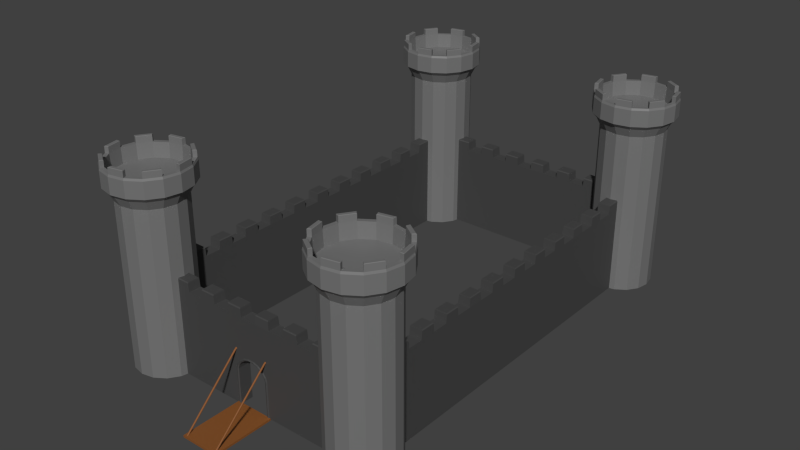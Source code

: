 # Source: Low_Poly_Castle.blend  (saved by Blender 2.92.15; exported with 4.5.12 LTS)
import bpy
from mathutils import Matrix  # noqa: F401  (used for matrix-valued properties, if any)

bpy.ops.wm.read_factory_settings(use_empty=True)
scene = bpy.context.scene
scene.name = 'Scene'

# ---- collections
col_collection_1 = bpy.data.collections.new('Collection 1'); scene.collection.children.link(col_collection_1)

# ---- materials (node trees are filled in below, after node groups)
mat_material = bpy.data.materials.new('Material')
mat_material.use_transparent_shadow = False
mat_material_001 = bpy.data.materials.new('Material.001')
mat_material_001.use_transparent_shadow = False
mat_material_005 = bpy.data.materials.new('Material.005')
mat_material_005.use_transparent_shadow = False
mat_material_006 = bpy.data.materials.new('Material.006')
mat_material_006.use_transparent_shadow = False
mat_material_004 = bpy.data.materials.new('Material.004')
mat_material_004.use_transparent_shadow = False
mat_material_007 = bpy.data.materials.new('Material.007')
mat_material_007.use_transparent_shadow = False
mat_material_008 = bpy.data.materials.new('Material.008')
mat_material_008.use_transparent_shadow = False
mat_material_002 = bpy.data.materials.new('Material.002')
mat_material_002.use_transparent_shadow = False
mat_material_003 = bpy.data.materials.new('Material.003')
mat_material_003.use_transparent_shadow = False

# ---- material node trees
mat_material.use_nodes = True; mat_material.node_tree.nodes.clear()
_N = mat_material.node_tree.nodes; _L = mat_material.node_tree.links
n0 = _N.new('ShaderNodeBsdfPrincipled'); n0.name = 'Principled BSDF'; n0.location = (10, 300)
n0.distribution = 'GGX'
n0.subsurface_method = 'BURLEY'
n0.inputs[0].default_value = (0.2363, 0.08122, 0.01795, 1.0)
n0.inputs[3].default_value = 1.45
n0.inputs[27].default_value = (0.0, 0.0, 0.0, 1.0)
n0.inputs[28].default_value = 1.0
n1 = _N.new('ShaderNodeOutputMaterial'); n1.name = 'Material Output'; n1.location = (300, 300)
_L.new(n0.outputs[0], n1.inputs[0])
n1.is_active_output = True
mat_material_001.use_nodes = True; mat_material_001.node_tree.nodes.clear()
_N = mat_material_001.node_tree.nodes; _L = mat_material_001.node_tree.links
n0 = _N.new('ShaderNodeBsdfPrincipled'); n0.name = 'Principled BSDF'; n0.location = (10, 300)
n0.distribution = 'GGX'
n0.subsurface_method = 'BURLEY'
n0.inputs[0].default_value = (0.05925, 0.05925, 0.05925, 1.0)
n0.inputs[3].default_value = 1.45
n0.inputs[27].default_value = (0.0, 0.0, 0.0, 1.0)
n0.inputs[28].default_value = 1.0
n1 = _N.new('ShaderNodeOutputMaterial'); n1.name = 'Material Output'; n1.location = (300, 300)
_L.new(n0.outputs[0], n1.inputs[0])
n1.is_active_output = True
mat_material_005.use_nodes = True; mat_material_005.node_tree.nodes.clear()
_N = mat_material_005.node_tree.nodes; _L = mat_material_005.node_tree.links
n0 = _N.new('ShaderNodeBsdfPrincipled'); n0.name = 'Principled BSDF'; n0.location = (10, 300)
n0.distribution = 'GGX'
n0.subsurface_method = 'BURLEY'
n0.inputs[0].default_value = (0.1761, 0.1761, 0.1761, 1.0)
n0.inputs[3].default_value = 1.45
n0.inputs[27].default_value = (0.0, 0.0, 0.0, 1.0)
n0.inputs[28].default_value = 1.0
n1 = _N.new('ShaderNodeOutputMaterial'); n1.name = 'Material Output'; n1.location = (300, 300)
_L.new(n0.outputs[0], n1.inputs[0])
n1.is_active_output = True
mat_material_006.use_nodes = True; mat_material_006.node_tree.nodes.clear()
_N = mat_material_006.node_tree.nodes; _L = mat_material_006.node_tree.links
n0 = _N.new('ShaderNodeBsdfPrincipled'); n0.name = 'Principled BSDF'; n0.location = (10, 300)
n0.distribution = 'GGX'
n0.subsurface_method = 'BURLEY'
n0.inputs[0].default_value = (0.1746, 0.1746, 0.1746, 1.0)
n0.inputs[3].default_value = 1.45
n0.inputs[27].default_value = (0.0, 0.0, 0.0, 1.0)
n0.inputs[28].default_value = 1.0
n1 = _N.new('ShaderNodeOutputMaterial'); n1.name = 'Material Output'; n1.location = (300, 300)
_L.new(n0.outputs[0], n1.inputs[0])
n1.is_active_output = True
mat_material_004.use_nodes = True; mat_material_004.node_tree.nodes.clear()
_N = mat_material_004.node_tree.nodes; _L = mat_material_004.node_tree.links
n0 = _N.new('ShaderNodeBsdfPrincipled'); n0.name = 'Principled BSDF'; n0.location = (10, 300)
n0.distribution = 'GGX'
n0.subsurface_method = 'BURLEY'
n0.inputs[0].default_value = (0.05951, 0.05951, 0.05951, 1.0)
n0.inputs[3].default_value = 1.45
n0.inputs[27].default_value = (0.0, 0.0, 0.0, 1.0)
n0.inputs[28].default_value = 1.0
n1 = _N.new('ShaderNodeOutputMaterial'); n1.name = 'Material Output'; n1.location = (300, 300)
_L.new(n0.outputs[0], n1.inputs[0])
n1.is_active_output = True
mat_material_007.use_nodes = True; mat_material_007.node_tree.nodes.clear()
_N = mat_material_007.node_tree.nodes; _L = mat_material_007.node_tree.links
n0 = _N.new('ShaderNodeBsdfPrincipled'); n0.name = 'Principled BSDF'; n0.location = (10, 300)
n0.distribution = 'GGX'
n0.subsurface_method = 'BURLEY'
n0.inputs[0].default_value = (0.1746, 0.1746, 0.1746, 1.0)
n0.inputs[3].default_value = 1.45
n0.inputs[27].default_value = (0.0, 0.0, 0.0, 1.0)
n0.inputs[28].default_value = 1.0
n1 = _N.new('ShaderNodeOutputMaterial'); n1.name = 'Material Output'; n1.location = (300, 300)
_L.new(n0.outputs[0], n1.inputs[0])
n1.is_active_output = True
mat_material_008.use_nodes = True; mat_material_008.node_tree.nodes.clear()
_N = mat_material_008.node_tree.nodes; _L = mat_material_008.node_tree.links
n0 = _N.new('ShaderNodeBsdfPrincipled'); n0.name = 'Principled BSDF'; n0.location = (10, 300)
n0.distribution = 'GGX'
n0.subsurface_method = 'BURLEY'
n0.inputs[0].default_value = (0.1746, 0.1746, 0.1746, 1.0)
n0.inputs[3].default_value = 1.45
n0.inputs[27].default_value = (0.0, 0.0, 0.0, 1.0)
n0.inputs[28].default_value = 1.0
n1 = _N.new('ShaderNodeOutputMaterial'); n1.name = 'Material Output'; n1.location = (300, 300)
_L.new(n0.outputs[0], n1.inputs[0])
n1.is_active_output = True
mat_material_002.use_nodes = True; mat_material_002.node_tree.nodes.clear()
_N = mat_material_002.node_tree.nodes; _L = mat_material_002.node_tree.links
n0 = _N.new('ShaderNodeBsdfPrincipled'); n0.name = 'Principled BSDF'; n0.location = (10, 300)
n0.distribution = 'GGX'
n0.subsurface_method = 'BURLEY'
n0.inputs[0].default_value = (0.05951, 0.05951, 0.05951, 1.0)
n0.inputs[3].default_value = 1.45
n0.inputs[27].default_value = (0.0, 0.0, 0.0, 1.0)
n0.inputs[28].default_value = 1.0
n1 = _N.new('ShaderNodeOutputMaterial'); n1.name = 'Material Output'; n1.location = (300, 300)
_L.new(n0.outputs[0], n1.inputs[0])
n1.is_active_output = True
mat_material_003.use_nodes = True; mat_material_003.node_tree.nodes.clear()
_N = mat_material_003.node_tree.nodes; _L = mat_material_003.node_tree.links
n0 = _N.new('ShaderNodeBsdfPrincipled'); n0.name = 'Principled BSDF'; n0.location = (10, 300)
n0.distribution = 'GGX'
n0.subsurface_method = 'BURLEY'
n0.inputs[0].default_value = (0.05951, 0.05951, 0.05951, 1.0)
n0.inputs[3].default_value = 1.45
n0.inputs[27].default_value = (0.0, 0.0, 0.0, 1.0)
n0.inputs[28].default_value = 1.0
n1 = _N.new('ShaderNodeOutputMaterial'); n1.name = 'Material Output'; n1.location = (300, 300)
_L.new(n0.outputs[0], n1.inputs[0])
n1.is_active_output = True

# ---- world
world_world = bpy.data.worlds.new('World'); scene.world = world_world
world_world.color = (0.05088, 0.05088, 0.05088)
world_world.use_sun_shadow = False
world_world.sun_shadow_jitter_overblur = 0.0
world_world.cycles.sampling_method = 'MANUAL'
world_world.cycles.sample_map_resolution = 256

# ---- meshes
me_cube_007 = bpy.data.meshes.new('Cube.007')
me_cube_007.from_pydata([(-1.0, -2.18, -1.0), (-1.0, -2.18, 1.0), (-1.0, 1.0, -1.0), (-1.0, 1.0, 1.0), (1.0, -2.18, -1.0), (1.0, -2.18, 1.0), (1.0, 1.0, -1.0), (1.0, 1.0, 1.0), (0.8718, 0.896, -52.33), (0.8975, 0.8894, -52.42), (0.8769, -2.128, -0.6854), (-0.8213, -2.091, 0.1051), (0.8512, -2.123, -0.5701), (-0.8372, -2.077, 0.4071), (0.8353, -2.109, -0.2681), (-0.8629, -2.071, 0.5224), (0.8353, -2.091, 0.1051), (-0.8886, -2.077, 0.4071), (0.8512, -2.077, 0.4071), (-0.9045, -2.091, 0.1051), (0.8769, -2.071, 0.5224), (-0.9045, -2.109, -0.2681), (0.9026, -2.077, 0.4071), (-0.8886, -2.123, -0.5701), (0.9185, -2.091, 0.1051), (-0.8629, -2.128, -0.6854), (0.9185, -2.109, -0.2681), (-0.8794, 0.8894, -52.42), (0.9026, -2.123, -0.5701), (-0.9051, 0.896, -52.33), (0.8559, 0.913, -52.08), (0.8559, 0.9341, -51.77), (0.8718, 0.9511, -51.52), (0.8975, 0.9576, -51.42), (0.9232, 0.9511, -51.52), (0.9391, 0.9341, -51.77), (0.9391, 0.913, -52.08), (0.9232, 0.896, -52.33), (-0.8213, -2.109, -0.2681), (-0.8372, -2.123, -0.5701), (-0.921, 0.913, -52.08), (-0.921, 0.9341, -51.77), (-0.9051, 0.9511, -51.52), (-0.8794, 0.9576, -51.42), (-0.8537, 0.9511, -51.52), (-0.8378, 0.9341, -51.77), (-0.8378, 0.913, -52.08), (-0.8537, 0.896, -52.33), (0.8718, 0.9659, -53.3), (0.8975, 0.9658, -53.45), (-0.8794, 0.9658, -53.45), (-0.9051, 0.9659, -53.3), (0.8559, 0.9663, -52.9), (0.8559, 0.9667, -52.41), (0.8718, 0.967, -52.01), (0.8975, 0.9675, -51.71), (0.9232, 0.967, -52.01), (0.9391, 0.9667, -52.41), (0.9391, 0.9663, -52.9), (0.9232, 0.9659, -53.3), (-0.921, 0.9663, -52.9), (-0.921, 0.9667, -52.41), (-0.9051, 0.967, -52.01), (-0.8794, 0.9675, -51.71), (-0.8537, 0.967, -52.01), (-0.8378, 0.9667, -52.41), (-0.8378, 0.9663, -52.9), (-0.8537, 0.9659, -53.3), (0.8718, 0.9714, -53.3), (0.8975, 0.9713, -53.45), (-0.8794, 0.9713, -53.45), (-0.9051, 0.9714, -53.3), (0.8559, 0.9717, -52.9), (0.8559, 0.9721, -52.41), (0.8718, 0.9725, -52.01), (0.8975, 0.973, -51.71), (0.9232, 0.9725, -52.01), (0.9391, 0.9721, -52.41), (0.9391, 0.9717, -52.9), (0.9232, 0.9714, -53.3), (-0.921, 0.9717, -52.9), (-0.921, 0.9721, -52.41), (-0.9051, 0.9725, -52.01), (-0.8794, 0.973, -51.71), (-0.8537, 0.9725, -52.01), (-0.8378, 0.9721, -52.41), (-0.8378, 0.9717, -52.9), (-0.8537, 0.9714, -53.3), (0.8672, 0.9778, -53.41), (0.8975, 0.9776, -53.59), (0.8485, 0.9782, -52.95), (0.8485, 0.9786, -52.37), (0.8672, 0.979, -51.9), (0.8975, 0.9796, -51.55), (0.9277, 0.979, -51.9), (0.9464, 0.9786, -52.37), (0.9464, 0.9782, -52.95), (0.9277, 0.9778, -53.41), (0.8672, 0.9852, -53.42), (0.8975, 0.9851, -53.59), (0.8485, 0.9856, -52.95), (0.8485, 0.9861, -52.37), (0.8672, 0.9865, -51.9), (0.8975, 0.987, -51.55), (0.9277, 0.9865, -51.9), (0.9464, 0.9861, -52.37), (0.9464, 0.9856, -52.95), (0.9277, 0.9852, -53.42), (-0.8794, 0.9774, -53.59), (-0.9094, 0.9775, -53.41), (-0.928, 0.9779, -52.95), (-0.928, 0.9784, -52.37), (-0.9094, 0.9787, -51.91), (-0.8794, 0.9793, -51.56), (-0.8494, 0.9787, -51.91), (-0.8308, 0.9784, -52.37), (-0.8308, 0.9779, -52.95), (-0.8494, 0.9775, -53.41), (-0.8794, 0.9856, -53.59), (-0.9094, 0.9857, -53.41), (-0.928, 0.9861, -52.95), (-0.928, 0.9866, -52.37), (-0.9094, 0.987, -51.91), (-0.8794, 0.9875, -51.56), (-0.8494, 0.987, -51.91), (-0.8308, 0.9866, -52.37), (-0.8308, 0.9861, -52.95), (-0.8494, 0.9857, -53.41)], [], [(1, 3, 2, 0), (3, 7, 6, 2), (7, 5, 4, 6), (5, 1, 0, 4), (0, 2, 6, 4), (5, 7, 3, 1), (10, 12, 8, 9), (32, 33, 55, 54), (16, 18, 32, 31), (17, 15, 43, 42), (20, 22, 34, 33), (39, 25, 27, 47), (24, 26, 36, 35), (21, 19, 41, 40), (14, 16, 31, 30), (11, 38, 46, 45), (28, 10, 9, 37), (15, 13, 44, 43), (18, 20, 33, 32), (19, 17, 42, 41), (26, 28, 37, 36), (35, 36, 58, 57), (25, 23, 29, 27), (25, 39, 38, 11, 13, 15, 17, 19, 21, 23), (38, 39, 47, 46), (10, 28, 26, 24, 22, 20, 18, 16, 14, 12), (12, 14, 30, 8), (22, 24, 35, 34), (23, 21, 40, 29), (13, 11, 45, 44), (61, 62, 82, 81), (54, 55, 75, 74), (8, 30, 52, 48), (37, 9, 49, 59), (29, 40, 60, 51), (47, 27, 50, 67), (36, 37, 59, 58), (41, 42, 62, 61), (33, 34, 56, 55), (30, 31, 53, 52), (27, 29, 51, 50), (42, 43, 63, 62), (44, 45, 65, 64), (46, 47, 67, 66), (40, 41, 61, 60), (34, 35, 57, 56), (31, 32, 54, 53), (9, 8, 48, 49), (43, 44, 64, 63), (45, 46, 66, 65), (87, 70, 108, 117), (74, 75, 93, 92), (60, 61, 81, 80), (53, 54, 74, 73), (62, 63, 83, 82), (51, 60, 80, 71), (65, 66, 86, 85), (57, 58, 78, 77), (50, 51, 71, 70), (52, 53, 73, 72), (56, 57, 77, 76), (66, 67, 87, 86), (63, 64, 84, 83), (48, 52, 72, 68), (55, 56, 76, 75), (59, 49, 69, 79), (67, 50, 70, 87), (64, 65, 85, 84), (58, 59, 79, 78), (49, 48, 68, 69), (94, 95, 105, 104), (69, 68, 88, 89), (73, 74, 92, 91), (79, 69, 89, 97), (75, 76, 94, 93), (68, 72, 90, 88), (77, 78, 96, 95), (78, 79, 97, 96), (76, 77, 95, 94), (72, 73, 91, 90), (99, 98, 100, 101, 102, 103, 104, 105, 106, 107), (97, 89, 99, 107), (90, 91, 101, 100), (93, 94, 104, 103), (96, 97, 107, 106), (88, 90, 100, 98), (92, 93, 103, 102), (95, 96, 106, 105), (89, 88, 98, 99), (91, 92, 102, 101), (114, 115, 125, 124), (70, 71, 109, 108), (81, 82, 112, 111), (83, 84, 114, 113), (86, 87, 117, 116), (82, 83, 113, 112), (80, 81, 111, 110), (85, 86, 116, 115), (71, 80, 110, 109), (84, 85, 115, 114), (118, 119, 120, 121, 122, 123, 124, 125, 126, 127), (111, 112, 122, 121), (110, 111, 121, 120), (115, 116, 126, 125), (112, 113, 123, 122), (109, 110, 120, 119), (116, 117, 127, 126), (113, 114, 124, 123), (108, 109, 119, 118), (117, 108, 118, 127)])
me_cube_007.materials.append(mat_material)
me_cube_007.use_remesh_preserve_volume = False
me_cube_007.use_remesh_preserve_attributes = False
me_cube_007.use_mirror_vertex_groups = False
me_cube_007.update()
me_cube = bpy.data.meshes.new('Cube')
me_cube.from_pydata([(-1.0, -1.0, 1.0), (-1.0, 1.0, 1.0), (-1.0, 1.0, -1.0), (-1.0, -1.0, -1.0), (1.176, -1.0, 1.0), (0.9781, -1.0, 1.0), (0.7803, -1.0, 1.0), (0.5825, -1.0, 1.0), (0.3846, -1.0, 1.0), (0.1868, -1.0, 1.0), (-0.01097, -1.0, 1.0), (-0.2088, -1.0, 1.0), (-0.4066, -1.0, 1.0), (-0.6044, -1.0, 1.0), (-0.8022, -1.0, 1.0), (-0.1344, -1.0, -1.0), (-0.1344, -1.0, -0.1765), (-0.1221, -1.0, -0.08784), (-0.08292, -1.0, 0.009684), (-0.01798, -1.0, 0.09834), (0.04919, -1.0, 0.1382), (0.1347, -1.0, 0.1382), (0.2018, -1.0, 0.09834), (0.2668, -1.0, 0.009684), (0.3059, -1.0, -0.08784), (0.3183, -1.0, -0.1765), (0.3183, -1.0, -1.0), (1.176, -1.0, -1.0), (-0.9921, -1.0, 1.184), (-0.9921, 1.0, 1.184), (-0.8022, 1.0, 1.0), (-0.6044, 1.0, 1.0), (-0.4066, 1.0, 1.0), (-0.2088, 1.0, 1.0), (-0.01097, 1.0, 1.0), (0.1868, 1.0, 1.0), (0.3846, 1.0, 1.0), (0.5825, 1.0, 1.0), (0.7803, 1.0, 1.0), (0.9781, 1.0, 1.0), (1.176, 1.0, 1.0), (1.176, 1.0, -1.0), (0.3183, 1.0, -1.0), (0.3183, 1.0, -0.1765), (0.3059, 1.0, -0.08784), (0.2668, 1.0, 0.009684), (0.2018, 1.0, 0.09834), (0.1347, 1.0, 0.1382), (0.04919, 1.0, 0.1382), (-0.01798, 1.0, 0.09834), (-0.08292, 1.0, 0.009684), (-0.1221, 1.0, -0.08784), (-0.1344, 1.0, -0.1765), (-0.1344, 1.0, -1.0), (1.168, -1.0, 1.184), (0.986, -1.0, 1.184), (0.7714, -1.0, 1.184), (0.5914, -1.0, 1.184), (0.3757, -0.91, 1.185), (0.1957, -0.91, 1.185), (-0.01789, -1.0, 1.184), (-0.2018, -1.0, 1.184), (-0.4155, -1.0, 1.184), (-0.5955, -1.0, 1.184), (-0.8101, -1.0, 1.184), (-0.8101, 1.0, 1.184), (-0.9898, -0.8909, 1.205), (-0.9898, 0.8909, 1.205), (-0.5955, 1.0, 1.184), (-0.4155, 1.0, 1.184), (-0.2018, 1.0, 1.184), (-0.01789, 1.0, 1.184), (0.1957, 0.91, 1.185), (0.3757, 0.91, 1.185), (0.5914, 1.0, 1.184), (0.7714, 1.0, 1.184), (0.986, 1.0, 1.184), (1.168, 1.0, 1.184), (1.166, -0.8909, 1.205), (0.9883, -0.8909, 1.205), (0.7691, -0.8909, 1.205), (0.5936, -0.8909, 1.205), (0.3735, -0.8108, 1.204), (0.198, -0.8108, 1.204), (-0.0202, -0.8909, 1.205), (-0.1995, -0.8909, 1.205), (-0.4177, -0.8909, 1.205), (-0.5932, -0.8909, 1.205), (-0.8124, -0.8909, 1.205), (-0.8124, 0.8909, 1.205), (-0.5932, 0.8909, 1.205), (-0.4177, 0.8909, 1.205), (-0.1995, 0.8909, 1.205), (-0.0202, 0.8909, 1.205), (0.198, 0.8108, 1.204), (0.3735, 0.8108, 1.204), (0.5936, 0.8909, 1.205), (0.7691, 0.8909, 1.205), (0.9883, 0.8909, 1.205), (1.166, 0.8909, 1.205), (-0.1183, -1.122, -1.002), (-0.1183, -1.122, -0.1763), (-0.1068, -1.122, -0.09479), (-0.07045, -1.122, -0.005108), (-0.01015, -1.122, 0.07642), (0.05224, -1.122, 0.1131), (0.1316, -1.122, 0.1131), (0.194, -1.122, 0.07642), (0.2543, -1.122, -0.005108), (0.2907, -1.122, -0.09479), (0.3021, -1.122, -0.1763), (0.3021, -1.122, -1.002), (0.3021, 1.122, -1.002), (0.3021, 1.122, -0.1763), (0.2907, 1.122, -0.09479), (0.2543, 1.122, -0.005108), (0.194, 1.122, 0.07642), (0.1316, 1.122, 0.1131), (0.05224, 1.122, 0.1131), (-0.01015, 1.122, 0.07642), (-0.07045, 1.122, -0.005108), (-0.1068, 1.122, -0.09479), (-0.1183, 1.122, -0.1763), (-0.1183, 1.122, -1.002), (-0.1019, -1.023, -0.1835), (-0.1019, -1.023, -1.004), (-0.1019, 1.023, -1.004), (-0.1019, 1.023, -0.1835), (-0.09133, 1.023, -0.1065), (-0.09133, -1.023, -0.1065), (-0.05781, 1.023, -0.0218), (-0.05781, -1.023, -0.0218), (-0.002198, 1.023, 0.0552), (-0.002198, -1.023, 0.0552), (0.05533, 1.023, 0.08986), (0.05533, -1.023, 0.08986), (0.1285, -1.023, 0.08986), (0.1285, 1.023, 0.08986), (0.1861, -1.023, 0.0552), (0.1861, 1.023, 0.0552), (0.2417, -1.023, -0.0218), (0.2417, 1.023, -0.0218), (0.2752, -1.023, -0.1065), (0.2752, 1.023, -0.1065), (0.2858, -1.023, -0.1835), (0.2858, 1.023, -0.1835), (0.2858, 1.023, -1.004), (0.2858, -1.023, -1.004)], [], [(0, 1, 2, 3), (4, 5, 6, 7, 8, 9, 10, 11, 12, 13, 14, 0, 3, 15, 16, 17, 18, 19, 20, 21, 22, 23, 24, 25, 26, 27), (1, 0, 28, 29), (1, 30, 31, 32, 33, 34, 35, 36, 37, 38, 39, 40, 41, 42, 43, 44, 45, 46, 47, 48, 49, 50, 51, 52, 53, 2), (3, 2, 53, 15), (40, 4, 27, 41), (5, 4, 54, 55), (5, 39, 38, 6), (7, 6, 56, 57), (7, 37, 36, 8), (9, 8, 58, 59), (9, 35, 34, 10), (11, 10, 60, 61), (11, 33, 32, 12), (13, 12, 62, 63), (13, 31, 30, 14), (0, 14, 64, 28), (42, 41, 27, 26), (30, 1, 29, 65), (66, 67, 29, 28), (32, 31, 68, 69), (34, 33, 70, 71), (36, 35, 72, 73), (38, 37, 74, 75), (40, 39, 76, 77), (4, 40, 77, 54), (39, 5, 55, 76), (78, 79, 55, 54), (6, 38, 75, 56), (37, 7, 57, 74), (80, 81, 57, 56), (8, 36, 73, 58), (35, 9, 59, 72), (82, 83, 59, 58), (10, 34, 71, 60), (33, 11, 61, 70), (84, 85, 61, 60), (12, 32, 69, 62), (31, 13, 63, 68), (86, 87, 63, 62), (14, 30, 65, 64), (88, 66, 28, 64), (67, 89, 65, 29), (88, 89, 67, 66), (90, 91, 69, 68), (92, 93, 71, 70), (94, 95, 73, 72), (96, 97, 75, 74), (98, 99, 77, 76), (99, 78, 54, 77), (79, 98, 76, 55), (78, 99, 98, 79), (97, 80, 56, 75), (81, 96, 74, 57), (80, 97, 96, 81), (95, 82, 58, 73), (83, 94, 72, 59), (82, 95, 94, 83), (93, 84, 60, 71), (85, 92, 70, 61), (84, 93, 92, 85), (91, 86, 62, 69), (87, 90, 68, 63), (86, 91, 90, 87), (89, 88, 64, 65), (47, 46, 116, 117), (17, 16, 101, 102), (49, 48, 118, 119), (45, 44, 114, 115), (19, 18, 103, 104), (22, 21, 106, 107), (52, 51, 121, 122), (50, 49, 119, 120), (26, 25, 110, 111), (48, 47, 117, 118), (53, 52, 122, 123), (109, 108, 140, 142), (103, 102, 129, 131), (112, 111, 147, 146), (100, 123, 126, 125), (116, 115, 141, 139), (113, 112, 146, 145), (106, 105, 135, 136), (101, 100, 125, 124), (121, 120, 130, 128), (114, 113, 145, 143), (108, 107, 138, 140), (20, 19, 104, 105), (25, 24, 109, 110), (23, 22, 107, 108), (44, 43, 113, 114), (51, 50, 120, 121), (16, 15, 100, 101), (21, 20, 105, 106), (43, 42, 112, 113), (46, 45, 115, 116), (15, 53, 123, 100), (42, 26, 111, 112), (18, 17, 102, 103), (24, 23, 108, 109), (124, 125, 126, 127), (127, 128, 129, 124), (128, 130, 131, 129), (130, 132, 133, 131), (132, 134, 135, 133), (136, 135, 134, 137), (138, 136, 137, 139), (140, 138, 139, 141), (142, 140, 141, 143), (144, 142, 143, 145), (145, 146, 147, 144), (123, 122, 127, 126), (118, 117, 137, 134), (111, 110, 144, 147), (120, 119, 132, 130), (122, 121, 128, 127), (107, 106, 136, 138), (104, 103, 131, 133), (115, 114, 143, 141), (119, 118, 134, 132), (102, 101, 124, 129), (117, 116, 139, 137), (105, 104, 133, 135), (110, 109, 142, 144)])
me_cube.materials.append(mat_material_001)
me_cube.use_remesh_preserve_volume = False
me_cube.use_remesh_preserve_attributes = False
me_cube.use_mirror_vertex_groups = False
me_cube.update()
me_cylinder = bpy.data.meshes.new('Cylinder')
me_cylinder.from_pydata([(3.322e-08, 0.7338, -1.072), (3.322e-08, 0.7338, 2.672), (0.2808, 0.678, -1.072), (0.2808, 0.678, 2.672), (0.5189, 0.5189, -1.072), (0.5189, 0.5189, 2.672), (0.678, 0.2808, -1.072), (0.678, 0.2808, 2.672), (0.7338, -3.803e-08, -1.072), (0.7338, -3.803e-08, 2.672), (0.678, -0.2808, -1.072), (0.678, -0.2808, 2.672), (0.5189, -0.5189, -1.072), (0.5189, -0.5189, 2.672), (0.2808, -0.678, -1.072), (0.2808, -0.678, 2.672), (1.44e-07, -0.7338, -1.072), (1.44e-07, -0.7338, 2.672), (-0.2808, -0.678, -1.072), (-0.2808, -0.678, 2.672), (-0.5189, -0.5189, -1.072), (-0.5189, -0.5189, 2.672), (-0.678, -0.2808, -1.072), (-0.678, -0.2808, 2.672), (-0.7338, 2.802e-09, -1.072), (-0.7338, 2.802e-09, 2.672), (-0.678, 0.2808, -1.072), (-0.678, 0.2808, 2.672), (-0.5189, 0.5189, -1.072), (-0.5189, 0.5189, 2.672), (-0.2808, 0.678, -1.072), (-0.2808, 0.678, 2.672), (2.533e-08, 0.8404, 2.879), (0.3216, 0.7765, 2.879), (0.5943, 0.5943, 2.879), (0.7765, 0.3216, 2.879), (0.8404, -4.355e-08, 2.879), (0.7765, -0.3216, 2.879), (0.5943, -0.5943, 2.879), (0.3216, -0.7765, 2.879), (1.522e-07, -0.8404, 2.879), (-0.3216, -0.7765, 2.879), (-0.5943, -0.5943, 2.879), (-0.7765, -0.3216, 2.879), (-0.8404, 3.209e-09, 2.879), (-0.7765, 0.3216, 2.879), (-0.5943, 0.5943, 2.879), (-0.3216, 0.7765, 2.879), (8.152e-09, 0.9316, 2.971), (0.3565, 0.8606, 2.971), (0.6587, 0.6587, 2.971), (0.8606, 0.3565, 2.971), (0.9316, -4.989e-08, 2.971), (0.8606, -0.3565, 2.971), (0.6587, -0.6587, 2.971), (0.3565, -0.8606, 2.971), (1.488e-07, -0.9316, 2.971), (-0.3565, -0.8606, 2.971), (-0.6587, -0.6587, 2.971), (-0.8606, -0.3565, 2.971), (-0.9316, 1.941e-09, 2.971), (-0.8606, 0.3565, 2.971), (-0.6587, 0.6587, 2.971), (-0.3565, 0.8606, 2.971), (-2.16e-09, 0.9316, 3.339), (0.3565, 0.8606, 3.339), (0.6587, 0.6587, 3.339), (0.8606, 0.3565, 3.339), (0.9316, -4.989e-08, 3.339), (0.8606, -0.3565, 3.339), (0.6587, -0.6587, 3.339), (0.3565, -0.8606, 3.339), (1.385e-07, -0.9316, 3.339), (-0.3565, -0.8606, 3.339), (-0.6587, -0.6587, 3.339), (-0.8606, -0.3565, 3.339), (-0.9316, 1.941e-09, 3.339), (-0.8606, 0.3565, 3.339), (-0.6587, 0.6587, 3.339), (-0.3565, 0.8606, 3.339), (-1.014e-08, 0.9138, 3.385), (0.3497, 0.8443, 3.385), (0.6462, 0.6462, 3.385), (0.8443, 0.3497, 3.385), (0.9138, -4.858e-08, 3.385), (0.8443, -0.3497, 3.385), (0.6462, -0.6462, 3.385), (0.3497, -0.8443, 3.385), (1.278e-07, -0.9138, 3.385), (-0.3497, -0.8443, 3.385), (-0.6462, -0.6462, 3.385), (-0.8443, -0.3497, 3.385), (-0.9138, 2.259e-09, 3.385), (-0.8443, 0.3497, 3.385), (-0.6462, 0.6462, 3.385), (-0.3497, 0.8443, 3.385), (2.338e-09, 0.8257, 3.385), (0.316, 0.7628, 3.385), (0.5838, 0.5838, 3.385), (0.7628, 0.316, 3.385), (0.8257, -4.39e-08, 3.385), (0.7628, -0.316, 3.385), (0.5838, -0.5838, 3.385), (0.316, -0.7628, 3.385), (1.27e-07, -0.8257, 3.385), (-0.316, -0.7628, 3.385), (-0.5838, -0.5838, 3.385), (-0.7628, -0.316, 3.385), (-0.8257, 2.041e-09, 3.385), (-0.7628, 0.316, 3.385), (-0.5838, 0.5838, 3.385), (-0.316, 0.7628, 3.385), (6.076e-08, 0.8063, 3.057), (0.3085, 0.7449, 3.057), (0.5701, 0.5701, 3.057), (0.7449, 0.3085, 3.057), (0.8063, -4.252e-08, 3.057), (0.7449, -0.3085, 3.057), (0.5701, -0.5701, 3.057), (0.3085, -0.7449, 3.057), (1.825e-07, -0.8063, 3.057), (-0.3085, -0.7449, 3.057), (-0.5701, -0.5701, 3.057), (-0.7449, -0.3085, 3.057), (-0.8063, 2.343e-09, 3.057), (-0.7449, 0.3085, 3.057), (-0.5701, 0.5701, 3.057), (-0.3085, 0.7449, 3.057), (0.6278, 0.6444, 3.531), (0.3551, 0.8266, 3.531), (0.8995, 0.01174, 3.531), (0.8355, 0.3334, 3.531), (0.6444, -0.6278, 3.531), (0.8266, -0.3551, 3.531), (0.01174, -0.8995, 3.531), (0.3334, -0.8355, 3.531), (-0.6278, -0.6444, 3.531), (-0.3551, -0.8266, 3.531), (-0.8995, -0.01174, 3.531), (-0.8355, -0.3334, 3.531), (-0.6444, 0.6278, 3.531), (-0.8266, 0.3551, 3.531), (-0.01174, 0.8995, 3.531), (-0.3334, 0.8355, 3.531), (0.5823, 0.5989, 3.531), (0.3305, 0.7672, 3.531), (0.8353, 0.01174, 3.531), (0.7762, 0.3088, 3.531), (0.5989, -0.5823, 3.531), (0.7672, -0.3305, 3.531), (0.01174, -0.8353, 3.531), (0.3088, -0.7762, 3.531), (-0.5823, -0.5989, 3.531), (-0.3305, -0.7672, 3.531), (-0.8353, -0.01174, 3.531), (-0.7762, -0.3088, 3.531), (-0.5989, 0.5823, 3.531), (-0.7672, 0.3305, 3.531), (-0.01174, 0.8353, 3.531), (-0.3088, 0.7762, 3.531), (0.6462, 0.6462, 3.522), (0.3497, 0.8443, 3.522), (0.9138, -4.858e-08, 3.522), (0.8443, 0.3497, 3.522), (0.6462, -0.6462, 3.522), (0.8443, -0.3497, 3.522), (1.278e-07, -0.9138, 3.522), (0.3497, -0.8443, 3.522), (-0.6462, -0.6462, 3.522), (-0.3497, -0.8443, 3.522), (-0.9138, 2.259e-09, 3.522), (-0.8443, -0.3497, 3.522), (-0.6462, 0.6462, 3.522), (-0.8443, 0.3497, 3.522), (-1.014e-08, 0.9138, 3.522), (-0.3497, 0.8443, 3.522), (0.5838, 0.5838, 3.522), (0.316, 0.7628, 3.522), (0.8257, -4.39e-08, 3.522), (0.7628, 0.316, 3.522), (0.5838, -0.5838, 3.522), (0.7628, -0.316, 3.522), (1.27e-07, -0.8257, 3.522), (0.316, -0.7628, 3.522), (-0.5838, -0.5838, 3.522), (-0.316, -0.7628, 3.522), (-0.8257, 2.041e-09, 3.522), (-0.7628, -0.316, 3.522), (-0.5838, 0.5838, 3.522), (-0.7628, 0.316, 3.522), (2.338e-09, 0.8257, 3.522), (-0.316, 0.7628, 3.522)], [], [(0, 1, 3, 2), (2, 3, 5, 4), (4, 5, 7, 6), (6, 7, 9, 8), (8, 9, 11, 10), (10, 11, 13, 12), (12, 13, 15, 14), (14, 15, 17, 16), (16, 17, 19, 18), (18, 19, 21, 20), (20, 21, 23, 22), (22, 23, 25, 24), (24, 25, 27, 26), (26, 27, 29, 28), (7, 5, 34, 35), (30, 31, 1, 0), (28, 29, 31, 30), (0, 2, 4, 6, 8, 10, 12, 14, 16, 18, 20, 22, 24, 26, 28, 30), (37, 36, 52, 53), (17, 15, 39, 40), (3, 1, 32, 33), (27, 25, 44, 45), (13, 11, 37, 38), (23, 21, 42, 43), (1, 31, 47, 32), (9, 7, 35, 36), (19, 17, 40, 41), (29, 27, 45, 46), (5, 3, 33, 34), (15, 13, 38, 39), (25, 23, 43, 44), (11, 9, 36, 37), (21, 19, 41, 42), (31, 29, 46, 47), (58, 57, 73, 74), (45, 44, 60, 61), (38, 37, 53, 54), (46, 45, 61, 62), (39, 38, 54, 55), (47, 46, 62, 63), (40, 39, 55, 56), (33, 32, 48, 49), (32, 47, 63, 48), (41, 40, 56, 57), (34, 33, 49, 50), (42, 41, 57, 58), (35, 34, 50, 51), (43, 42, 58, 59), (36, 35, 51, 52), (44, 43, 59, 60), (79, 78, 94, 95), (51, 50, 66, 67), (59, 58, 74, 75), (52, 51, 67, 68), (60, 59, 75, 76), (53, 52, 68, 69), (61, 60, 76, 77), (54, 53, 69, 70), (62, 61, 77, 78), (55, 54, 70, 71), (63, 62, 78, 79), (56, 55, 71, 72), (49, 48, 64, 65), (48, 63, 79, 64), (57, 56, 72, 73), (50, 49, 65, 66), (93, 92, 108, 109), (72, 71, 87, 88), (65, 64, 80, 81), (64, 79, 95, 80), (73, 72, 88, 89), (66, 65, 81, 82), (74, 73, 89, 90), (67, 66, 82, 83), (75, 74, 90, 91), (68, 67, 83, 84), (76, 75, 91, 92), (69, 68, 84, 85), (77, 76, 92, 93), (70, 69, 85, 86), (78, 77, 93, 94), (71, 70, 86, 87), (99, 98, 114, 115), (80, 95, 175, 174), (104, 88, 166, 182), (87, 86, 102, 103), (95, 94, 110, 111), (82, 81, 161, 160), (81, 80, 96, 97), (105, 106, 184, 185), (89, 88, 104, 105), (95, 111, 191, 175), (94, 93, 173, 172), (83, 82, 98, 99), (91, 90, 106, 107), (87, 103, 183, 167), (103, 104, 182, 183), (85, 84, 100, 101), (113, 112, 127, 126, 125, 124, 123, 122, 121, 120, 119, 118, 117, 116, 115, 114), (107, 106, 122, 123), (100, 99, 115, 116), (108, 107, 123, 124), (101, 100, 116, 117), (109, 108, 124, 125), (102, 101, 117, 118), (110, 109, 125, 126), (103, 102, 118, 119), (111, 110, 126, 127), (104, 103, 119, 120), (97, 96, 112, 113), (96, 111, 127, 112), (105, 104, 120, 121), (98, 97, 113, 114), (106, 105, 121, 122), (132, 133, 149, 148), (140, 141, 157, 156), (134, 135, 151, 150), (142, 143, 159, 158), (128, 129, 145, 144), (136, 137, 153, 152), (130, 131, 147, 146), (138, 139, 155, 154), (96, 80, 174, 190), (107, 108, 186, 187), (84, 83, 163, 162), (81, 97, 177, 161), (89, 105, 185, 169), (109, 110, 188, 189), (86, 85, 165, 164), (98, 82, 160, 176), (97, 98, 176, 177), (106, 90, 168, 184), (111, 96, 190, 191), (88, 87, 167, 166), (83, 99, 179, 163), (108, 92, 170, 186), (99, 100, 178, 179), (91, 107, 187, 171), (93, 109, 189, 173), (90, 89, 169, 168), (100, 84, 162, 178), (85, 101, 181, 165), (101, 102, 180, 181), (102, 86, 164, 180), (92, 91, 171, 170), (110, 94, 172, 188), (129, 128, 160, 161), (131, 130, 162, 163), (133, 132, 164, 165), (135, 134, 166, 167), (137, 136, 168, 169), (139, 138, 170, 171), (141, 140, 172, 173), (143, 142, 174, 175), (144, 145, 177, 176), (146, 147, 179, 178), (148, 149, 181, 180), (150, 151, 183, 182), (152, 153, 185, 184), (154, 155, 187, 186), (156, 157, 189, 188), (158, 159, 191, 190), (138, 154, 186, 170), (157, 141, 173, 189), (149, 133, 165, 181), (132, 148, 180, 164), (140, 156, 188, 172), (151, 135, 167, 183), (159, 143, 175, 191), (134, 150, 182, 166), (142, 158, 190, 174), (145, 129, 161, 177), (153, 137, 169, 185), (128, 144, 176, 160), (136, 152, 184, 168), (147, 131, 163, 179), (155, 139, 171, 187), (130, 146, 178, 162)])
me_cylinder.materials.append(mat_material_005)
me_cylinder.use_remesh_preserve_volume = False
me_cylinder.use_remesh_preserve_attributes = False
me_cylinder.use_mirror_vertex_groups = False
me_cylinder.update()
me_cylinder_001 = bpy.data.meshes.new('Cylinder.001')
me_cylinder_001.from_pydata([(3.322e-08, 0.7338, -1.072), (3.322e-08, 0.7338, 2.672), (0.2808, 0.678, -1.072), (0.2808, 0.678, 2.672), (0.5189, 0.5189, -1.072), (0.5189, 0.5189, 2.672), (0.678, 0.2808, -1.072), (0.678, 0.2808, 2.672), (0.7338, -3.803e-08, -1.072), (0.7338, -3.803e-08, 2.672), (0.678, -0.2808, -1.072), (0.678, -0.2808, 2.672), (0.5189, -0.5189, -1.072), (0.5189, -0.5189, 2.672), (0.2808, -0.678, -1.072), (0.2808, -0.678, 2.672), (1.44e-07, -0.7338, -1.072), (1.44e-07, -0.7338, 2.672), (-0.2808, -0.678, -1.072), (-0.2808, -0.678, 2.672), (-0.5189, -0.5189, -1.072), (-0.5189, -0.5189, 2.672), (-0.678, -0.2808, -1.072), (-0.678, -0.2808, 2.672), (-0.7338, 2.802e-09, -1.072), (-0.7338, 2.802e-09, 2.672), (-0.678, 0.2808, -1.072), (-0.678, 0.2808, 2.672), (-0.5189, 0.5189, -1.072), (-0.5189, 0.5189, 2.672), (-0.2808, 0.678, -1.072), (-0.2808, 0.678, 2.672), (2.533e-08, 0.8404, 2.879), (0.3216, 0.7765, 2.879), (0.5943, 0.5943, 2.879), (0.7765, 0.3216, 2.879), (0.8404, -4.355e-08, 2.879), (0.7765, -0.3216, 2.879), (0.5943, -0.5943, 2.879), (0.3216, -0.7765, 2.879), (1.522e-07, -0.8404, 2.879), (-0.3216, -0.7765, 2.879), (-0.5943, -0.5943, 2.879), (-0.7765, -0.3216, 2.879), (-0.8404, 3.209e-09, 2.879), (-0.7765, 0.3216, 2.879), (-0.5943, 0.5943, 2.879), (-0.3216, 0.7765, 2.879), (8.152e-09, 0.9316, 2.971), (0.3565, 0.8606, 2.971), (0.6587, 0.6587, 2.971), (0.8606, 0.3565, 2.971), (0.9316, -4.989e-08, 2.971), (0.8606, -0.3565, 2.971), (0.6587, -0.6587, 2.971), (0.3565, -0.8606, 2.971), (1.488e-07, -0.9316, 2.971), (-0.3565, -0.8606, 2.971), (-0.6587, -0.6587, 2.971), (-0.8606, -0.3565, 2.971), (-0.9316, 1.941e-09, 2.971), (-0.8606, 0.3565, 2.971), (-0.6587, 0.6587, 2.971), (-0.3565, 0.8606, 2.971), (-2.16e-09, 0.9316, 3.339), (0.3565, 0.8606, 3.339), (0.6587, 0.6587, 3.339), (0.8606, 0.3565, 3.339), (0.9316, -4.989e-08, 3.339), (0.8606, -0.3565, 3.339), (0.6587, -0.6587, 3.339), (0.3565, -0.8606, 3.339), (1.385e-07, -0.9316, 3.339), (-0.3565, -0.8606, 3.339), (-0.6587, -0.6587, 3.339), (-0.8606, -0.3565, 3.339), (-0.9316, 1.941e-09, 3.339), (-0.8606, 0.3565, 3.339), (-0.6587, 0.6587, 3.339), (-0.3565, 0.8606, 3.339), (-1.014e-08, 0.9138, 3.385), (0.3497, 0.8443, 3.385), (0.6462, 0.6462, 3.385), (0.8443, 0.3497, 3.385), (0.9138, -4.858e-08, 3.385), (0.8443, -0.3497, 3.385), (0.6462, -0.6462, 3.385), (0.3497, -0.8443, 3.385), (1.278e-07, -0.9138, 3.385), (-0.3497, -0.8443, 3.385), (-0.6462, -0.6462, 3.385), (-0.8443, -0.3497, 3.385), (-0.9138, 2.259e-09, 3.385), (-0.8443, 0.3497, 3.385), (-0.6462, 0.6462, 3.385), (-0.3497, 0.8443, 3.385), (2.338e-09, 0.8257, 3.385), (0.316, 0.7628, 3.385), (0.5838, 0.5838, 3.385), (0.7628, 0.316, 3.385), (0.8257, -4.39e-08, 3.385), (0.7628, -0.316, 3.385), (0.5838, -0.5838, 3.385), (0.316, -0.7628, 3.385), (1.27e-07, -0.8257, 3.385), (-0.316, -0.7628, 3.385), (-0.5838, -0.5838, 3.385), (-0.7628, -0.316, 3.385), (-0.8257, 2.041e-09, 3.385), (-0.7628, 0.316, 3.385), (-0.5838, 0.5838, 3.385), (-0.316, 0.7628, 3.385), (6.076e-08, 0.8063, 3.057), (0.3085, 0.7449, 3.057), (0.5701, 0.5701, 3.057), (0.7449, 0.3085, 3.057), (0.8063, -4.252e-08, 3.057), (0.7449, -0.3085, 3.057), (0.5701, -0.5701, 3.057), (0.3085, -0.7449, 3.057), (1.825e-07, -0.8063, 3.057), (-0.3085, -0.7449, 3.057), (-0.5701, -0.5701, 3.057), (-0.7449, -0.3085, 3.057), (-0.8063, 2.343e-09, 3.057), (-0.7449, 0.3085, 3.057), (-0.5701, 0.5701, 3.057), (-0.3085, 0.7449, 3.057), (0.6278, 0.6444, 3.531), (0.3551, 0.8266, 3.531), (0.8995, 0.01174, 3.531), (0.8355, 0.3334, 3.531), (0.6444, -0.6278, 3.531), (0.8266, -0.3551, 3.531), (0.01174, -0.8995, 3.531), (0.3334, -0.8355, 3.531), (-0.6278, -0.6444, 3.531), (-0.3551, -0.8266, 3.531), (-0.8995, -0.01174, 3.531), (-0.8355, -0.3334, 3.531), (-0.6444, 0.6278, 3.531), (-0.8266, 0.3551, 3.531), (-0.01174, 0.8995, 3.531), (-0.3334, 0.8355, 3.531), (0.5823, 0.5989, 3.531), (0.3305, 0.7672, 3.531), (0.8353, 0.01174, 3.531), (0.7762, 0.3088, 3.531), (0.5989, -0.5823, 3.531), (0.7672, -0.3305, 3.531), (0.01174, -0.8353, 3.531), (0.3088, -0.7762, 3.531), (-0.5823, -0.5989, 3.531), (-0.3305, -0.7672, 3.531), (-0.8353, -0.01174, 3.531), (-0.7762, -0.3088, 3.531), (-0.5989, 0.5823, 3.531), (-0.7672, 0.3305, 3.531), (-0.01174, 0.8353, 3.531), (-0.3088, 0.7762, 3.531), (0.6462, 0.6462, 3.522), (0.3497, 0.8443, 3.522), (0.9138, -4.858e-08, 3.522), (0.8443, 0.3497, 3.522), (0.6462, -0.6462, 3.522), (0.8443, -0.3497, 3.522), (1.278e-07, -0.9138, 3.522), (0.3497, -0.8443, 3.522), (-0.6462, -0.6462, 3.522), (-0.3497, -0.8443, 3.522), (-0.9138, 2.259e-09, 3.522), (-0.8443, -0.3497, 3.522), (-0.6462, 0.6462, 3.522), (-0.8443, 0.3497, 3.522), (-1.014e-08, 0.9138, 3.522), (-0.3497, 0.8443, 3.522), (0.5838, 0.5838, 3.522), (0.316, 0.7628, 3.522), (0.8257, -4.39e-08, 3.522), (0.7628, 0.316, 3.522), (0.5838, -0.5838, 3.522), (0.7628, -0.316, 3.522), (1.27e-07, -0.8257, 3.522), (0.316, -0.7628, 3.522), (-0.5838, -0.5838, 3.522), (-0.316, -0.7628, 3.522), (-0.8257, 2.041e-09, 3.522), (-0.7628, -0.316, 3.522), (-0.5838, 0.5838, 3.522), (-0.7628, 0.316, 3.522), (2.338e-09, 0.8257, 3.522), (-0.316, 0.7628, 3.522)], [], [(0, 1, 3, 2), (2, 3, 5, 4), (4, 5, 7, 6), (6, 7, 9, 8), (8, 9, 11, 10), (10, 11, 13, 12), (12, 13, 15, 14), (14, 15, 17, 16), (16, 17, 19, 18), (18, 19, 21, 20), (20, 21, 23, 22), (22, 23, 25, 24), (24, 25, 27, 26), (26, 27, 29, 28), (7, 5, 34, 35), (30, 31, 1, 0), (28, 29, 31, 30), (0, 2, 4, 6, 8, 10, 12, 14, 16, 18, 20, 22, 24, 26, 28, 30), (37, 36, 52, 53), (17, 15, 39, 40), (3, 1, 32, 33), (27, 25, 44, 45), (13, 11, 37, 38), (23, 21, 42, 43), (1, 31, 47, 32), (9, 7, 35, 36), (19, 17, 40, 41), (29, 27, 45, 46), (5, 3, 33, 34), (15, 13, 38, 39), (25, 23, 43, 44), (11, 9, 36, 37), (21, 19, 41, 42), (31, 29, 46, 47), (58, 57, 73, 74), (45, 44, 60, 61), (38, 37, 53, 54), (46, 45, 61, 62), (39, 38, 54, 55), (47, 46, 62, 63), (40, 39, 55, 56), (33, 32, 48, 49), (32, 47, 63, 48), (41, 40, 56, 57), (34, 33, 49, 50), (42, 41, 57, 58), (35, 34, 50, 51), (43, 42, 58, 59), (36, 35, 51, 52), (44, 43, 59, 60), (79, 78, 94, 95), (51, 50, 66, 67), (59, 58, 74, 75), (52, 51, 67, 68), (60, 59, 75, 76), (53, 52, 68, 69), (61, 60, 76, 77), (54, 53, 69, 70), (62, 61, 77, 78), (55, 54, 70, 71), (63, 62, 78, 79), (56, 55, 71, 72), (49, 48, 64, 65), (48, 63, 79, 64), (57, 56, 72, 73), (50, 49, 65, 66), (93, 92, 108, 109), (72, 71, 87, 88), (65, 64, 80, 81), (64, 79, 95, 80), (73, 72, 88, 89), (66, 65, 81, 82), (74, 73, 89, 90), (67, 66, 82, 83), (75, 74, 90, 91), (68, 67, 83, 84), (76, 75, 91, 92), (69, 68, 84, 85), (77, 76, 92, 93), (70, 69, 85, 86), (78, 77, 93, 94), (71, 70, 86, 87), (99, 98, 114, 115), (80, 95, 175, 174), (104, 88, 166, 182), (87, 86, 102, 103), (95, 94, 110, 111), (82, 81, 161, 160), (81, 80, 96, 97), (105, 106, 184, 185), (89, 88, 104, 105), (95, 111, 191, 175), (94, 93, 173, 172), (83, 82, 98, 99), (91, 90, 106, 107), (87, 103, 183, 167), (103, 104, 182, 183), (85, 84, 100, 101), (113, 112, 127, 126, 125, 124, 123, 122, 121, 120, 119, 118, 117, 116, 115, 114), (107, 106, 122, 123), (100, 99, 115, 116), (108, 107, 123, 124), (101, 100, 116, 117), (109, 108, 124, 125), (102, 101, 117, 118), (110, 109, 125, 126), (103, 102, 118, 119), (111, 110, 126, 127), (104, 103, 119, 120), (97, 96, 112, 113), (96, 111, 127, 112), (105, 104, 120, 121), (98, 97, 113, 114), (106, 105, 121, 122), (132, 133, 149, 148), (140, 141, 157, 156), (134, 135, 151, 150), (142, 143, 159, 158), (128, 129, 145, 144), (136, 137, 153, 152), (130, 131, 147, 146), (138, 139, 155, 154), (96, 80, 174, 190), (107, 108, 186, 187), (84, 83, 163, 162), (81, 97, 177, 161), (89, 105, 185, 169), (109, 110, 188, 189), (86, 85, 165, 164), (98, 82, 160, 176), (97, 98, 176, 177), (106, 90, 168, 184), (111, 96, 190, 191), (88, 87, 167, 166), (83, 99, 179, 163), (108, 92, 170, 186), (99, 100, 178, 179), (91, 107, 187, 171), (93, 109, 189, 173), (90, 89, 169, 168), (100, 84, 162, 178), (85, 101, 181, 165), (101, 102, 180, 181), (102, 86, 164, 180), (92, 91, 171, 170), (110, 94, 172, 188), (129, 128, 160, 161), (131, 130, 162, 163), (133, 132, 164, 165), (135, 134, 166, 167), (137, 136, 168, 169), (139, 138, 170, 171), (141, 140, 172, 173), (143, 142, 174, 175), (144, 145, 177, 176), (146, 147, 179, 178), (148, 149, 181, 180), (150, 151, 183, 182), (152, 153, 185, 184), (154, 155, 187, 186), (156, 157, 189, 188), (158, 159, 191, 190), (138, 154, 186, 170), (157, 141, 173, 189), (149, 133, 165, 181), (132, 148, 180, 164), (140, 156, 188, 172), (151, 135, 167, 183), (159, 143, 175, 191), (134, 150, 182, 166), (142, 158, 190, 174), (145, 129, 161, 177), (153, 137, 169, 185), (128, 144, 176, 160), (136, 152, 184, 168), (147, 131, 163, 179), (155, 139, 171, 187), (130, 146, 178, 162)])
me_cylinder_001.materials.append(mat_material_006)
me_cylinder_001.use_remesh_preserve_volume = False
me_cylinder_001.use_remesh_preserve_attributes = False
me_cylinder_001.use_mirror_vertex_groups = False
me_cylinder_001.update()
me_cube_003 = bpy.data.meshes.new('Cube.003')
me_cube_003.from_pydata([(-2.989, -1.0, -1.0), (-2.989, -1.0, 1.0), (-2.989, 1.0, -1.0), (-2.989, 1.0, 1.0), (-2.791, 1.0, 1.0), (-2.593, 1.0, 1.0), (-2.395, 1.0, 1.0), (-2.198, 1.0, 1.0), (-2.0, 1.0, 1.0), (-1.802, 1.0, 1.0), (-1.604, 1.0, 1.0), (-1.406, 1.0, 1.0), (-1.209, 1.0, 1.0), (-1.209, -1.0, 1.0), (-1.406, -1.0, 1.0), (-1.604, -1.0, 1.0), (-1.802, -1.0, 1.0), (-2.0, -1.0, 1.0), (-2.198, -1.0, 1.0), (-2.395, -1.0, 1.0), (-2.593, -1.0, 1.0), (-2.791, -1.0, 1.0), (-2.979, -0.8909, 1.205), (-2.979, 0.8909, 1.205), (-2.801, -0.8909, 1.205), (-2.801, 0.8909, 1.205), (-2.582, 0.8909, 1.205), (-2.407, 0.8909, 1.205), (-2.188, 0.8909, 1.205), (-2.009, 0.8909, 1.205), (-1.791, 0.8107, 1.204), (-1.615, 0.8107, 1.204), (-1.395, 0.8909, 1.205), (-1.22, 0.8909, 1.205), (-1.22, -0.8909, 1.205), (-1.395, -0.8909, 1.205), (-1.615, -0.8108, 1.204), (-1.791, -0.8108, 1.204), (-2.009, -0.8909, 1.205), (-2.188, -0.8909, 1.205), (-2.407, -0.8909, 1.205), (-2.582, -0.8909, 1.205), (-2.981, -1.0, 1.184), (-2.981, 1.0, 1.184), (-2.799, -1.0, 1.184), (-2.799, 1.0, 1.184), (-2.584, 1.0, 1.184), (-2.404, 1.0, 1.184), (-2.191, 1.0, 1.184), (-2.007, 1.0, 1.184), (-1.793, 0.91, 1.185), (-1.613, 0.91, 1.185), (-1.397, 1.0, 1.184), (-1.217, 1.0, 1.184), (-1.217, -1.0, 1.184), (-1.397, -1.0, 1.184), (-1.613, -0.91, 1.185), (-1.793, -0.91, 1.185), (-2.007, -1.0, 1.184), (-2.191, -1.0, 1.184), (-2.404, -1.0, 1.184), (-2.584, -1.0, 1.184), (-1.0, -1.0, 1.0), (-1.0, 1.0, 1.0), (1.176, -1.0, -1.0), (1.176, -1.0, 1.0), (1.176, 1.0, -1.0), (1.176, 1.0, 1.0), (-0.8022, 1.0, 1.0), (-0.6044, 1.0, 1.0), (-0.4066, 1.0, 1.0), (-0.2088, 1.0, 1.0), (-0.01097, 1.0, 1.0), (0.1868, 1.0, 1.0), (0.3846, 1.0, 1.0), (0.5825, 1.0, 1.0), (0.7803, 1.0, 1.0), (0.9781, 1.0, 1.0), (0.9781, -1.0, 1.0), (0.7803, -1.0, 1.0), (0.5825, -1.0, 1.0), (0.3846, -1.0, 1.0), (0.1868, -1.0, 1.0), (-0.01097, -1.0, 1.0), (-0.2088, -1.0, 1.0), (-0.4066, -1.0, 1.0), (-0.6044, -1.0, 1.0), (-0.8022, -1.0, 1.0), (-0.9898, -0.8909, 1.205), (-0.9898, 0.8909, 1.205), (0.9883, 0.8909, 1.205), (1.166, 0.8909, 1.205), (1.166, -0.8909, 1.205), (-0.8124, -0.8909, 1.205), (-0.8124, 0.8909, 1.205), (-0.5932, 0.8909, 1.205), (-0.4177, 0.8909, 1.205), (-0.1995, 0.8909, 1.205), (-0.0202, 0.8909, 1.205), (0.198, 0.8108, 1.204), (0.3735, 0.8108, 1.204), (0.5936, 0.8909, 1.205), (0.7691, 0.8909, 1.205), (0.9883, -0.8909, 1.205), (0.7691, -0.8909, 1.205), (0.5936, -0.8909, 1.205), (0.3735, -0.8108, 1.204), (0.198, -0.8108, 1.204), (-0.0202, -0.8909, 1.205), (-0.1995, -0.8909, 1.205), (-0.4177, -0.8909, 1.205), (-0.5932, -0.8909, 1.205), (-0.9921, -1.0, 1.184), (-0.9921, 1.0, 1.184), (0.986, 1.0, 1.184), (1.168, 1.0, 1.184), (1.168, -1.0, 1.184), (-0.8101, -1.0, 1.184), (-0.8101, 1.0, 1.184), (-0.5955, 1.0, 1.184), (-0.4155, 1.0, 1.184), (-0.2018, 1.0, 1.184), (-0.01789, 1.0, 1.184), (0.1957, 0.91, 1.185), (0.3757, 0.91, 1.185), (0.5914, 1.0, 1.184), (0.7714, 1.0, 1.184), (0.986, -1.0, 1.184), (0.7714, -1.0, 1.184), (0.5914, -1.0, 1.184), (0.3757, -0.91, 1.185), (0.1957, -0.91, 1.185), (-0.01789, -1.0, 1.184), (-0.2018, -1.0, 1.184), (-0.4155, -1.0, 1.184), (-0.5955, -1.0, 1.184)], [], [(1, 3, 2, 0), (15, 10, 51, 56), (14, 11, 10, 15), (18, 17, 58, 59), (16, 9, 8, 17), (6, 5, 46, 47), (18, 7, 6, 19), (11, 14, 55, 52), (20, 5, 4, 21), (2, 66, 64, 0), (13, 62, 63, 12), (24, 25, 23, 22), (34, 33, 32, 35), (36, 31, 30, 37), (38, 29, 28, 39), (40, 27, 26, 41), (9, 16, 57, 50), (8, 7, 48, 49), (20, 19, 60, 61), (17, 8, 49, 58), (14, 13, 54, 55), (7, 18, 59, 48), (3, 1, 42, 43), (10, 9, 50, 51), (1, 21, 44, 42), (19, 6, 47, 60), (4, 3, 43, 45), (16, 15, 56, 57), (5, 20, 61, 46), (12, 11, 52, 53), (13, 12, 53, 54), (21, 4, 45, 44), (22, 23, 43, 42), (24, 22, 42, 44), (23, 25, 45, 43), (26, 27, 47, 46), (28, 29, 49, 48), (30, 31, 51, 50), (32, 33, 53, 52), (34, 35, 55, 54), (36, 37, 57, 56), (38, 39, 59, 58), (40, 41, 61, 60), (33, 34, 54, 53), (35, 32, 52, 55), (31, 36, 56, 51), (37, 30, 50, 57), (29, 38, 58, 49), (39, 28, 48, 59), (27, 40, 60, 47), (41, 26, 46, 61), (25, 24, 44, 45), (67, 65, 64, 66), (78, 65, 116, 127), (65, 67, 115, 116), (78, 77, 76, 79), (81, 74, 124, 130), (80, 75, 74, 81), (84, 83, 132, 133), (82, 73, 72, 83), (70, 69, 119, 120), (84, 71, 70, 85), (75, 80, 129, 125), (86, 69, 68, 87), (93, 94, 89, 88), (92, 91, 90, 103), (104, 102, 101, 105), (106, 100, 99, 107), (108, 98, 97, 109), (110, 96, 95, 111), (73, 82, 131, 123), (72, 71, 121, 122), (86, 85, 134, 135), (83, 72, 122, 132), (80, 79, 128, 129), (71, 84, 133, 121), (63, 62, 112, 113), (74, 73, 123, 124), (62, 87, 117, 112), (85, 70, 120, 134), (77, 78, 127, 114), (68, 63, 113, 118), (82, 81, 130, 131), (69, 86, 135, 119), (76, 75, 125, 126), (79, 76, 126, 128), (87, 68, 118, 117), (67, 77, 114, 115), (88, 89, 113, 112), (90, 91, 115, 114), (91, 92, 116, 115), (93, 88, 112, 117), (89, 94, 118, 113), (95, 96, 120, 119), (97, 98, 122, 121), (99, 100, 124, 123), (101, 102, 126, 125), (92, 103, 127, 116), (104, 105, 129, 128), (106, 107, 131, 130), (108, 109, 133, 132), (110, 111, 135, 134), (103, 90, 114, 127), (102, 104, 128, 126), (105, 101, 125, 129), (100, 106, 130, 124), (107, 99, 123, 131), (98, 108, 132, 122), (109, 97, 121, 133), (96, 110, 134, 120), (111, 95, 119, 135), (94, 93, 117, 118), (0, 64, 65, 78, 79, 80, 81, 82, 83, 84, 85, 86, 87, 62, 13, 14, 15, 16, 17, 18, 19, 20, 21, 1), (12, 63, 68, 69, 70, 71, 72, 73, 74, 75, 76, 77, 67, 66, 2, 3, 4, 5, 6, 7, 8, 9, 10, 11)])
me_cube_003.materials.append(mat_material_004)
me_cube_003.use_remesh_preserve_volume = False
me_cube_003.use_remesh_preserve_attributes = False
me_cube_003.use_mirror_vertex_groups = False
me_cube_003.update()
me_cylinder_002 = bpy.data.meshes.new('Cylinder.002')
me_cylinder_002.from_pydata([(3.322e-08, 0.7338, -1.072), (3.322e-08, 0.7338, 2.672), (0.2808, 0.678, -1.072), (0.2808, 0.678, 2.672), (0.5189, 0.5189, -1.072), (0.5189, 0.5189, 2.672), (0.678, 0.2808, -1.072), (0.678, 0.2808, 2.672), (0.7338, -3.803e-08, -1.072), (0.7338, -3.803e-08, 2.672), (0.678, -0.2808, -1.072), (0.678, -0.2808, 2.672), (0.5189, -0.5189, -1.072), (0.5189, -0.5189, 2.672), (0.2808, -0.678, -1.072), (0.2808, -0.678, 2.672), (1.44e-07, -0.7338, -1.072), (1.44e-07, -0.7338, 2.672), (-0.2808, -0.678, -1.072), (-0.2808, -0.678, 2.672), (-0.5189, -0.5189, -1.072), (-0.5189, -0.5189, 2.672), (-0.678, -0.2808, -1.072), (-0.678, -0.2808, 2.672), (-0.7338, 2.802e-09, -1.072), (-0.7338, 2.802e-09, 2.672), (-0.678, 0.2808, -1.072), (-0.678, 0.2808, 2.672), (-0.5189, 0.5189, -1.072), (-0.5189, 0.5189, 2.672), (-0.2808, 0.678, -1.072), (-0.2808, 0.678, 2.672), (2.533e-08, 0.8404, 2.879), (0.3216, 0.7765, 2.879), (0.5943, 0.5943, 2.879), (0.7765, 0.3216, 2.879), (0.8404, -4.355e-08, 2.879), (0.7765, -0.3216, 2.879), (0.5943, -0.5943, 2.879), (0.3216, -0.7765, 2.879), (1.522e-07, -0.8404, 2.879), (-0.3216, -0.7765, 2.879), (-0.5943, -0.5943, 2.879), (-0.7765, -0.3216, 2.879), (-0.8404, 3.209e-09, 2.879), (-0.7765, 0.3216, 2.879), (-0.5943, 0.5943, 2.879), (-0.3216, 0.7765, 2.879), (8.152e-09, 0.9316, 2.971), (0.3565, 0.8606, 2.971), (0.6587, 0.6587, 2.971), (0.8606, 0.3565, 2.971), (0.9316, -4.989e-08, 2.971), (0.8606, -0.3565, 2.971), (0.6587, -0.6587, 2.971), (0.3565, -0.8606, 2.971), (1.488e-07, -0.9316, 2.971), (-0.3565, -0.8606, 2.971), (-0.6587, -0.6587, 2.971), (-0.8606, -0.3565, 2.971), (-0.9316, 1.941e-09, 2.971), (-0.8606, 0.3565, 2.971), (-0.6587, 0.6587, 2.971), (-0.3565, 0.8606, 2.971), (-2.16e-09, 0.9316, 3.339), (0.3565, 0.8606, 3.339), (0.6587, 0.6587, 3.339), (0.8606, 0.3565, 3.339), (0.9316, -4.989e-08, 3.339), (0.8606, -0.3565, 3.339), (0.6587, -0.6587, 3.339), (0.3565, -0.8606, 3.339), (1.385e-07, -0.9316, 3.339), (-0.3565, -0.8606, 3.339), (-0.6587, -0.6587, 3.339), (-0.8606, -0.3565, 3.339), (-0.9316, 1.941e-09, 3.339), (-0.8606, 0.3565, 3.339), (-0.6587, 0.6587, 3.339), (-0.3565, 0.8606, 3.339), (-1.014e-08, 0.9138, 3.385), (0.3497, 0.8443, 3.385), (0.6462, 0.6462, 3.385), (0.8443, 0.3497, 3.385), (0.9138, -4.858e-08, 3.385), (0.8443, -0.3497, 3.385), (0.6462, -0.6462, 3.385), (0.3497, -0.8443, 3.385), (1.278e-07, -0.9138, 3.385), (-0.3497, -0.8443, 3.385), (-0.6462, -0.6462, 3.385), (-0.8443, -0.3497, 3.385), (-0.9138, 2.259e-09, 3.385), (-0.8443, 0.3497, 3.385), (-0.6462, 0.6462, 3.385), (-0.3497, 0.8443, 3.385), (2.338e-09, 0.8257, 3.385), (0.316, 0.7628, 3.385), (0.5838, 0.5838, 3.385), (0.7628, 0.316, 3.385), (0.8257, -4.39e-08, 3.385), (0.7628, -0.316, 3.385), (0.5838, -0.5838, 3.385), (0.316, -0.7628, 3.385), (1.27e-07, -0.8257, 3.385), (-0.316, -0.7628, 3.385), (-0.5838, -0.5838, 3.385), (-0.7628, -0.316, 3.385), (-0.8257, 2.041e-09, 3.385), (-0.7628, 0.316, 3.385), (-0.5838, 0.5838, 3.385), (-0.316, 0.7628, 3.385), (6.076e-08, 0.8063, 3.057), (0.3085, 0.7449, 3.057), (0.5701, 0.5701, 3.057), (0.7449, 0.3085, 3.057), (0.8063, -4.252e-08, 3.057), (0.7449, -0.3085, 3.057), (0.5701, -0.5701, 3.057), (0.3085, -0.7449, 3.057), (1.825e-07, -0.8063, 3.057), (-0.3085, -0.7449, 3.057), (-0.5701, -0.5701, 3.057), (-0.7449, -0.3085, 3.057), (-0.8063, 2.343e-09, 3.057), (-0.7449, 0.3085, 3.057), (-0.5701, 0.5701, 3.057), (-0.3085, 0.7449, 3.057), (0.6278, 0.6444, 3.531), (0.3551, 0.8266, 3.531), (0.8995, 0.01174, 3.531), (0.8355, 0.3334, 3.531), (0.6444, -0.6278, 3.531), (0.8266, -0.3551, 3.531), (0.01174, -0.8995, 3.531), (0.3334, -0.8355, 3.531), (-0.6278, -0.6444, 3.531), (-0.3551, -0.8266, 3.531), (-0.8995, -0.01174, 3.531), (-0.8355, -0.3334, 3.531), (-0.6444, 0.6278, 3.531), (-0.8266, 0.3551, 3.531), (-0.01174, 0.8995, 3.531), (-0.3334, 0.8355, 3.531), (0.5823, 0.5989, 3.531), (0.3305, 0.7672, 3.531), (0.8353, 0.01174, 3.531), (0.7762, 0.3088, 3.531), (0.5989, -0.5823, 3.531), (0.7672, -0.3305, 3.531), (0.01174, -0.8353, 3.531), (0.3088, -0.7762, 3.531), (-0.5823, -0.5989, 3.531), (-0.3305, -0.7672, 3.531), (-0.8353, -0.01174, 3.531), (-0.7762, -0.3088, 3.531), (-0.5989, 0.5823, 3.531), (-0.7672, 0.3305, 3.531), (-0.01174, 0.8353, 3.531), (-0.3088, 0.7762, 3.531), (0.6462, 0.6462, 3.522), (0.3497, 0.8443, 3.522), (0.9138, -4.858e-08, 3.522), (0.8443, 0.3497, 3.522), (0.6462, -0.6462, 3.522), (0.8443, -0.3497, 3.522), (1.278e-07, -0.9138, 3.522), (0.3497, -0.8443, 3.522), (-0.6462, -0.6462, 3.522), (-0.3497, -0.8443, 3.522), (-0.9138, 2.259e-09, 3.522), (-0.8443, -0.3497, 3.522), (-0.6462, 0.6462, 3.522), (-0.8443, 0.3497, 3.522), (-1.014e-08, 0.9138, 3.522), (-0.3497, 0.8443, 3.522), (0.5838, 0.5838, 3.522), (0.316, 0.7628, 3.522), (0.8257, -4.39e-08, 3.522), (0.7628, 0.316, 3.522), (0.5838, -0.5838, 3.522), (0.7628, -0.316, 3.522), (1.27e-07, -0.8257, 3.522), (0.316, -0.7628, 3.522), (-0.5838, -0.5838, 3.522), (-0.316, -0.7628, 3.522), (-0.8257, 2.041e-09, 3.522), (-0.7628, -0.316, 3.522), (-0.5838, 0.5838, 3.522), (-0.7628, 0.316, 3.522), (2.338e-09, 0.8257, 3.522), (-0.316, 0.7628, 3.522)], [], [(0, 1, 3, 2), (2, 3, 5, 4), (4, 5, 7, 6), (6, 7, 9, 8), (8, 9, 11, 10), (10, 11, 13, 12), (12, 13, 15, 14), (14, 15, 17, 16), (16, 17, 19, 18), (18, 19, 21, 20), (20, 21, 23, 22), (22, 23, 25, 24), (24, 25, 27, 26), (26, 27, 29, 28), (7, 5, 34, 35), (30, 31, 1, 0), (28, 29, 31, 30), (0, 2, 4, 6, 8, 10, 12, 14, 16, 18, 20, 22, 24, 26, 28, 30), (37, 36, 52, 53), (17, 15, 39, 40), (3, 1, 32, 33), (27, 25, 44, 45), (13, 11, 37, 38), (23, 21, 42, 43), (1, 31, 47, 32), (9, 7, 35, 36), (19, 17, 40, 41), (29, 27, 45, 46), (5, 3, 33, 34), (15, 13, 38, 39), (25, 23, 43, 44), (11, 9, 36, 37), (21, 19, 41, 42), (31, 29, 46, 47), (58, 57, 73, 74), (45, 44, 60, 61), (38, 37, 53, 54), (46, 45, 61, 62), (39, 38, 54, 55), (47, 46, 62, 63), (40, 39, 55, 56), (33, 32, 48, 49), (32, 47, 63, 48), (41, 40, 56, 57), (34, 33, 49, 50), (42, 41, 57, 58), (35, 34, 50, 51), (43, 42, 58, 59), (36, 35, 51, 52), (44, 43, 59, 60), (79, 78, 94, 95), (51, 50, 66, 67), (59, 58, 74, 75), (52, 51, 67, 68), (60, 59, 75, 76), (53, 52, 68, 69), (61, 60, 76, 77), (54, 53, 69, 70), (62, 61, 77, 78), (55, 54, 70, 71), (63, 62, 78, 79), (56, 55, 71, 72), (49, 48, 64, 65), (48, 63, 79, 64), (57, 56, 72, 73), (50, 49, 65, 66), (93, 92, 108, 109), (72, 71, 87, 88), (65, 64, 80, 81), (64, 79, 95, 80), (73, 72, 88, 89), (66, 65, 81, 82), (74, 73, 89, 90), (67, 66, 82, 83), (75, 74, 90, 91), (68, 67, 83, 84), (76, 75, 91, 92), (69, 68, 84, 85), (77, 76, 92, 93), (70, 69, 85, 86), (78, 77, 93, 94), (71, 70, 86, 87), (99, 98, 114, 115), (80, 95, 175, 174), (104, 88, 166, 182), (87, 86, 102, 103), (95, 94, 110, 111), (82, 81, 161, 160), (81, 80, 96, 97), (105, 106, 184, 185), (89, 88, 104, 105), (95, 111, 191, 175), (94, 93, 173, 172), (83, 82, 98, 99), (91, 90, 106, 107), (87, 103, 183, 167), (103, 104, 182, 183), (85, 84, 100, 101), (113, 112, 127, 126, 125, 124, 123, 122, 121, 120, 119, 118, 117, 116, 115, 114), (107, 106, 122, 123), (100, 99, 115, 116), (108, 107, 123, 124), (101, 100, 116, 117), (109, 108, 124, 125), (102, 101, 117, 118), (110, 109, 125, 126), (103, 102, 118, 119), (111, 110, 126, 127), (104, 103, 119, 120), (97, 96, 112, 113), (96, 111, 127, 112), (105, 104, 120, 121), (98, 97, 113, 114), (106, 105, 121, 122), (132, 133, 149, 148), (140, 141, 157, 156), (134, 135, 151, 150), (142, 143, 159, 158), (128, 129, 145, 144), (136, 137, 153, 152), (130, 131, 147, 146), (138, 139, 155, 154), (96, 80, 174, 190), (107, 108, 186, 187), (84, 83, 163, 162), (81, 97, 177, 161), (89, 105, 185, 169), (109, 110, 188, 189), (86, 85, 165, 164), (98, 82, 160, 176), (97, 98, 176, 177), (106, 90, 168, 184), (111, 96, 190, 191), (88, 87, 167, 166), (83, 99, 179, 163), (108, 92, 170, 186), (99, 100, 178, 179), (91, 107, 187, 171), (93, 109, 189, 173), (90, 89, 169, 168), (100, 84, 162, 178), (85, 101, 181, 165), (101, 102, 180, 181), (102, 86, 164, 180), (92, 91, 171, 170), (110, 94, 172, 188), (129, 128, 160, 161), (131, 130, 162, 163), (133, 132, 164, 165), (135, 134, 166, 167), (137, 136, 168, 169), (139, 138, 170, 171), (141, 140, 172, 173), (143, 142, 174, 175), (144, 145, 177, 176), (146, 147, 179, 178), (148, 149, 181, 180), (150, 151, 183, 182), (152, 153, 185, 184), (154, 155, 187, 186), (156, 157, 189, 188), (158, 159, 191, 190), (138, 154, 186, 170), (157, 141, 173, 189), (149, 133, 165, 181), (132, 148, 180, 164), (140, 156, 188, 172), (151, 135, 167, 183), (159, 143, 175, 191), (134, 150, 182, 166), (142, 158, 190, 174), (145, 129, 161, 177), (153, 137, 169, 185), (128, 144, 176, 160), (136, 152, 184, 168), (147, 131, 163, 179), (155, 139, 171, 187), (130, 146, 178, 162)])
me_cylinder_002.materials.append(mat_material_007)
me_cylinder_002.use_remesh_preserve_volume = False
me_cylinder_002.use_remesh_preserve_attributes = False
me_cylinder_002.use_mirror_vertex_groups = False
me_cylinder_002.update()
me_cylinder_003 = bpy.data.meshes.new('Cylinder.003')
me_cylinder_003.from_pydata([(3.322e-08, 0.7338, -1.072), (3.322e-08, 0.7338, 2.672), (0.2808, 0.678, -1.072), (0.2808, 0.678, 2.672), (0.5189, 0.5189, -1.072), (0.5189, 0.5189, 2.672), (0.678, 0.2808, -1.072), (0.678, 0.2808, 2.672), (0.7338, -3.803e-08, -1.072), (0.7338, -3.803e-08, 2.672), (0.678, -0.2808, -1.072), (0.678, -0.2808, 2.672), (0.5189, -0.5189, -1.072), (0.5189, -0.5189, 2.672), (0.2808, -0.678, -1.072), (0.2808, -0.678, 2.672), (1.44e-07, -0.7338, -1.072), (1.44e-07, -0.7338, 2.672), (-0.2808, -0.678, -1.072), (-0.2808, -0.678, 2.672), (-0.5189, -0.5189, -1.072), (-0.5189, -0.5189, 2.672), (-0.678, -0.2808, -1.072), (-0.678, -0.2808, 2.672), (-0.7338, 2.802e-09, -1.072), (-0.7338, 2.802e-09, 2.672), (-0.678, 0.2808, -1.072), (-0.678, 0.2808, 2.672), (-0.5189, 0.5189, -1.072), (-0.5189, 0.5189, 2.672), (-0.2808, 0.678, -1.072), (-0.2808, 0.678, 2.672), (2.533e-08, 0.8404, 2.879), (0.3216, 0.7765, 2.879), (0.5943, 0.5943, 2.879), (0.7765, 0.3216, 2.879), (0.8404, -4.355e-08, 2.879), (0.7765, -0.3216, 2.879), (0.5943, -0.5943, 2.879), (0.3216, -0.7765, 2.879), (1.522e-07, -0.8404, 2.879), (-0.3216, -0.7765, 2.879), (-0.5943, -0.5943, 2.879), (-0.7765, -0.3216, 2.879), (-0.8404, 3.209e-09, 2.879), (-0.7765, 0.3216, 2.879), (-0.5943, 0.5943, 2.879), (-0.3216, 0.7765, 2.879), (8.152e-09, 0.9316, 2.971), (0.3565, 0.8606, 2.971), (0.6587, 0.6587, 2.971), (0.8606, 0.3565, 2.971), (0.9316, -4.989e-08, 2.971), (0.8606, -0.3565, 2.971), (0.6587, -0.6587, 2.971), (0.3565, -0.8606, 2.971), (1.488e-07, -0.9316, 2.971), (-0.3565, -0.8606, 2.971), (-0.6587, -0.6587, 2.971), (-0.8606, -0.3565, 2.971), (-0.9316, 1.941e-09, 2.971), (-0.8606, 0.3565, 2.971), (-0.6587, 0.6587, 2.971), (-0.3565, 0.8606, 2.971), (-2.16e-09, 0.9316, 3.339), (0.3565, 0.8606, 3.339), (0.6587, 0.6587, 3.339), (0.8606, 0.3565, 3.339), (0.9316, -4.989e-08, 3.339), (0.8606, -0.3565, 3.339), (0.6587, -0.6587, 3.339), (0.3565, -0.8606, 3.339), (1.385e-07, -0.9316, 3.339), (-0.3565, -0.8606, 3.339), (-0.6587, -0.6587, 3.339), (-0.8606, -0.3565, 3.339), (-0.9316, 1.941e-09, 3.339), (-0.8606, 0.3565, 3.339), (-0.6587, 0.6587, 3.339), (-0.3565, 0.8606, 3.339), (-1.014e-08, 0.9138, 3.385), (0.3497, 0.8443, 3.385), (0.6462, 0.6462, 3.385), (0.8443, 0.3497, 3.385), (0.9138, -4.858e-08, 3.385), (0.8443, -0.3497, 3.385), (0.6462, -0.6462, 3.385), (0.3497, -0.8443, 3.385), (1.278e-07, -0.9138, 3.385), (-0.3497, -0.8443, 3.385), (-0.6462, -0.6462, 3.385), (-0.8443, -0.3497, 3.385), (-0.9138, 2.259e-09, 3.385), (-0.8443, 0.3497, 3.385), (-0.6462, 0.6462, 3.385), (-0.3497, 0.8443, 3.385), (2.338e-09, 0.8257, 3.385), (0.316, 0.7628, 3.385), (0.5838, 0.5838, 3.385), (0.7628, 0.316, 3.385), (0.8257, -4.39e-08, 3.385), (0.7628, -0.316, 3.385), (0.5838, -0.5838, 3.385), (0.316, -0.7628, 3.385), (1.27e-07, -0.8257, 3.385), (-0.316, -0.7628, 3.385), (-0.5838, -0.5838, 3.385), (-0.7628, -0.316, 3.385), (-0.8257, 2.041e-09, 3.385), (-0.7628, 0.316, 3.385), (-0.5838, 0.5838, 3.385), (-0.316, 0.7628, 3.385), (6.076e-08, 0.8063, 3.057), (0.3085, 0.7449, 3.057), (0.5701, 0.5701, 3.057), (0.7449, 0.3085, 3.057), (0.8063, -4.252e-08, 3.057), (0.7449, -0.3085, 3.057), (0.5701, -0.5701, 3.057), (0.3085, -0.7449, 3.057), (1.825e-07, -0.8063, 3.057), (-0.3085, -0.7449, 3.057), (-0.5701, -0.5701, 3.057), (-0.7449, -0.3085, 3.057), (-0.8063, 2.343e-09, 3.057), (-0.7449, 0.3085, 3.057), (-0.5701, 0.5701, 3.057), (-0.3085, 0.7449, 3.057), (0.6278, 0.6444, 3.531), (0.3551, 0.8266, 3.531), (0.8995, 0.01174, 3.531), (0.8355, 0.3334, 3.531), (0.6444, -0.6278, 3.531), (0.8266, -0.3551, 3.531), (0.01174, -0.8995, 3.531), (0.3334, -0.8355, 3.531), (-0.6278, -0.6444, 3.531), (-0.3551, -0.8266, 3.531), (-0.8995, -0.01174, 3.531), (-0.8355, -0.3334, 3.531), (-0.6444, 0.6278, 3.531), (-0.8266, 0.3551, 3.531), (-0.01174, 0.8995, 3.531), (-0.3334, 0.8355, 3.531), (0.5823, 0.5989, 3.531), (0.3305, 0.7672, 3.531), (0.8353, 0.01174, 3.531), (0.7762, 0.3088, 3.531), (0.5989, -0.5823, 3.531), (0.7672, -0.3305, 3.531), (0.01174, -0.8353, 3.531), (0.3088, -0.7762, 3.531), (-0.5823, -0.5989, 3.531), (-0.3305, -0.7672, 3.531), (-0.8353, -0.01174, 3.531), (-0.7762, -0.3088, 3.531), (-0.5989, 0.5823, 3.531), (-0.7672, 0.3305, 3.531), (-0.01174, 0.8353, 3.531), (-0.3088, 0.7762, 3.531), (0.6462, 0.6462, 3.522), (0.3497, 0.8443, 3.522), (0.9138, -4.858e-08, 3.522), (0.8443, 0.3497, 3.522), (0.6462, -0.6462, 3.522), (0.8443, -0.3497, 3.522), (1.278e-07, -0.9138, 3.522), (0.3497, -0.8443, 3.522), (-0.6462, -0.6462, 3.522), (-0.3497, -0.8443, 3.522), (-0.9138, 2.259e-09, 3.522), (-0.8443, -0.3497, 3.522), (-0.6462, 0.6462, 3.522), (-0.8443, 0.3497, 3.522), (-1.014e-08, 0.9138, 3.522), (-0.3497, 0.8443, 3.522), (0.5838, 0.5838, 3.522), (0.316, 0.7628, 3.522), (0.8257, -4.39e-08, 3.522), (0.7628, 0.316, 3.522), (0.5838, -0.5838, 3.522), (0.7628, -0.316, 3.522), (1.27e-07, -0.8257, 3.522), (0.316, -0.7628, 3.522), (-0.5838, -0.5838, 3.522), (-0.316, -0.7628, 3.522), (-0.8257, 2.041e-09, 3.522), (-0.7628, -0.316, 3.522), (-0.5838, 0.5838, 3.522), (-0.7628, 0.316, 3.522), (2.338e-09, 0.8257, 3.522), (-0.316, 0.7628, 3.522)], [], [(0, 1, 3, 2), (2, 3, 5, 4), (4, 5, 7, 6), (6, 7, 9, 8), (8, 9, 11, 10), (10, 11, 13, 12), (12, 13, 15, 14), (14, 15, 17, 16), (16, 17, 19, 18), (18, 19, 21, 20), (20, 21, 23, 22), (22, 23, 25, 24), (24, 25, 27, 26), (26, 27, 29, 28), (7, 5, 34, 35), (30, 31, 1, 0), (28, 29, 31, 30), (0, 2, 4, 6, 8, 10, 12, 14, 16, 18, 20, 22, 24, 26, 28, 30), (37, 36, 52, 53), (17, 15, 39, 40), (3, 1, 32, 33), (27, 25, 44, 45), (13, 11, 37, 38), (23, 21, 42, 43), (1, 31, 47, 32), (9, 7, 35, 36), (19, 17, 40, 41), (29, 27, 45, 46), (5, 3, 33, 34), (15, 13, 38, 39), (25, 23, 43, 44), (11, 9, 36, 37), (21, 19, 41, 42), (31, 29, 46, 47), (58, 57, 73, 74), (45, 44, 60, 61), (38, 37, 53, 54), (46, 45, 61, 62), (39, 38, 54, 55), (47, 46, 62, 63), (40, 39, 55, 56), (33, 32, 48, 49), (32, 47, 63, 48), (41, 40, 56, 57), (34, 33, 49, 50), (42, 41, 57, 58), (35, 34, 50, 51), (43, 42, 58, 59), (36, 35, 51, 52), (44, 43, 59, 60), (79, 78, 94, 95), (51, 50, 66, 67), (59, 58, 74, 75), (52, 51, 67, 68), (60, 59, 75, 76), (53, 52, 68, 69), (61, 60, 76, 77), (54, 53, 69, 70), (62, 61, 77, 78), (55, 54, 70, 71), (63, 62, 78, 79), (56, 55, 71, 72), (49, 48, 64, 65), (48, 63, 79, 64), (57, 56, 72, 73), (50, 49, 65, 66), (93, 92, 108, 109), (72, 71, 87, 88), (65, 64, 80, 81), (64, 79, 95, 80), (73, 72, 88, 89), (66, 65, 81, 82), (74, 73, 89, 90), (67, 66, 82, 83), (75, 74, 90, 91), (68, 67, 83, 84), (76, 75, 91, 92), (69, 68, 84, 85), (77, 76, 92, 93), (70, 69, 85, 86), (78, 77, 93, 94), (71, 70, 86, 87), (99, 98, 114, 115), (80, 95, 175, 174), (104, 88, 166, 182), (87, 86, 102, 103), (95, 94, 110, 111), (82, 81, 161, 160), (81, 80, 96, 97), (105, 106, 184, 185), (89, 88, 104, 105), (95, 111, 191, 175), (94, 93, 173, 172), (83, 82, 98, 99), (91, 90, 106, 107), (87, 103, 183, 167), (103, 104, 182, 183), (85, 84, 100, 101), (113, 112, 127, 126, 125, 124, 123, 122, 121, 120, 119, 118, 117, 116, 115, 114), (107, 106, 122, 123), (100, 99, 115, 116), (108, 107, 123, 124), (101, 100, 116, 117), (109, 108, 124, 125), (102, 101, 117, 118), (110, 109, 125, 126), (103, 102, 118, 119), (111, 110, 126, 127), (104, 103, 119, 120), (97, 96, 112, 113), (96, 111, 127, 112), (105, 104, 120, 121), (98, 97, 113, 114), (106, 105, 121, 122), (132, 133, 149, 148), (140, 141, 157, 156), (134, 135, 151, 150), (142, 143, 159, 158), (128, 129, 145, 144), (136, 137, 153, 152), (130, 131, 147, 146), (138, 139, 155, 154), (96, 80, 174, 190), (107, 108, 186, 187), (84, 83, 163, 162), (81, 97, 177, 161), (89, 105, 185, 169), (109, 110, 188, 189), (86, 85, 165, 164), (98, 82, 160, 176), (97, 98, 176, 177), (106, 90, 168, 184), (111, 96, 190, 191), (88, 87, 167, 166), (83, 99, 179, 163), (108, 92, 170, 186), (99, 100, 178, 179), (91, 107, 187, 171), (93, 109, 189, 173), (90, 89, 169, 168), (100, 84, 162, 178), (85, 101, 181, 165), (101, 102, 180, 181), (102, 86, 164, 180), (92, 91, 171, 170), (110, 94, 172, 188), (129, 128, 160, 161), (131, 130, 162, 163), (133, 132, 164, 165), (135, 134, 166, 167), (137, 136, 168, 169), (139, 138, 170, 171), (141, 140, 172, 173), (143, 142, 174, 175), (144, 145, 177, 176), (146, 147, 179, 178), (148, 149, 181, 180), (150, 151, 183, 182), (152, 153, 185, 184), (154, 155, 187, 186), (156, 157, 189, 188), (158, 159, 191, 190), (138, 154, 186, 170), (157, 141, 173, 189), (149, 133, 165, 181), (132, 148, 180, 164), (140, 156, 188, 172), (151, 135, 167, 183), (159, 143, 175, 191), (134, 150, 182, 166), (142, 158, 190, 174), (145, 129, 161, 177), (153, 137, 169, 185), (128, 144, 176, 160), (136, 152, 184, 168), (147, 131, 163, 179), (155, 139, 171, 187), (130, 146, 178, 162)])
me_cylinder_003.materials.append(mat_material_008)
me_cylinder_003.use_remesh_preserve_volume = False
me_cylinder_003.use_remesh_preserve_attributes = False
me_cylinder_003.use_mirror_vertex_groups = False
me_cylinder_003.update()
me_cube_005 = bpy.data.meshes.new('Cube.005')
me_cube_005.from_pydata([(-2.649, -1.0, -1.0), (-2.649, -1.0, 1.0), (-2.649, 1.0, -1.0), (-2.649, 1.0, 1.0), (-0.4735, -1.0, -1.0), (-0.4735, -1.0, 1.0), (-0.4735, 1.0, -1.0), (-0.4735, 1.0, 1.0), (-2.452, 1.0, 1.0), (-2.254, 1.0, 1.0), (-2.056, 1.0, 1.0), (-1.858, 1.0, 1.0), (-1.66, 1.0, 1.0), (-1.463, 1.0, 1.0), (-1.265, 1.0, 1.0), (-1.067, 1.0, 1.0), (-0.8691, 1.0, 1.0), (-0.6713, 1.0, 1.0), (-0.6713, -1.0, 1.0), (-0.8691, -1.0, 1.0), (-1.067, -1.0, 1.0), (-1.265, -1.0, 1.0), (-1.463, -1.0, 1.0), (-1.66, -1.0, 1.0), (-1.858, -1.0, 1.0), (-2.056, -1.0, 1.0), (-2.254, -1.0, 1.0), (-2.452, -1.0, 1.0), (-2.639, -0.8909, 1.205), (-2.639, 0.8909, 1.205), (-0.6611, 0.8909, 1.205), (-0.4837, 0.8909, 1.205), (-0.4837, -0.8909, 1.205), (-2.462, -0.8909, 1.205), (-2.462, 0.8909, 1.205), (-2.243, 0.8909, 1.205), (-2.067, 0.8909, 1.205), (-1.849, 0.8909, 1.205), (-1.67, 0.8909, 1.205), (-1.451, 0.8108, 1.204), (-1.276, 0.8108, 1.204), (-1.056, 0.8909, 1.205), (-0.8803, 0.8909, 1.205), (-0.6611, -0.8909, 1.205), (-0.8803, -0.8909, 1.205), (-1.056, -0.8909, 1.205), (-1.276, -0.8108, 1.204), (-1.451, -0.8108, 1.204), (-1.67, -0.8909, 1.205), (-1.849, -0.8909, 1.205), (-2.067, -0.8909, 1.205), (-2.243, -0.8909, 1.205), (-2.641, -1.0, 1.184), (-2.641, 1.0, 1.184), (-0.6634, 1.0, 1.184), (-0.4814, 1.0, 1.184), (-0.4814, -1.0, 1.184), (-2.46, -1.0, 1.184), (-2.46, 1.0, 1.184), (-2.245, 1.0, 1.184), (-2.065, 1.0, 1.184), (-1.851, 1.0, 1.184), (-1.667, 1.0, 1.184), (-1.454, 0.91, 1.185), (-1.274, 0.91, 1.185), (-1.058, 1.0, 1.184), (-0.878, 1.0, 1.184), (-0.6634, -1.0, 1.184), (-0.878, -1.0, 1.184), (-1.058, -1.0, 1.184), (-1.274, -0.91, 1.185), (-1.454, -0.91, 1.185), (-1.667, -1.0, 1.184), (-1.851, -1.0, 1.184), (-2.065, -1.0, 1.184), (-2.245, -1.0, 1.184)], [], [(1, 3, 2, 0), (7, 5, 4, 6), (18, 5, 56, 67), (5, 7, 55, 56), (18, 17, 16, 19), (21, 14, 64, 70), (20, 15, 14, 21), (24, 23, 72, 73), (22, 13, 12, 23), (10, 9, 59, 60), (24, 11, 10, 25), (15, 20, 69, 65), (26, 9, 8, 27), (0, 2, 6, 4), (5, 18, 19, 20, 21, 22, 23, 24, 25, 26, 27, 1, 0, 4), (3, 8, 9, 10, 11, 12, 13, 14, 15, 16, 17, 7, 6, 2), (33, 34, 29, 28), (32, 31, 30, 43), (44, 42, 41, 45), (46, 40, 39, 47), (48, 38, 37, 49), (50, 36, 35, 51), (13, 22, 71, 63), (12, 11, 61, 62), (26, 25, 74, 75), (23, 12, 62, 72), (20, 19, 68, 69), (11, 24, 73, 61), (3, 1, 52, 53), (14, 13, 63, 64), (1, 27, 57, 52), (25, 10, 60, 74), (17, 18, 67, 54), (8, 3, 53, 58), (22, 21, 70, 71), (9, 26, 75, 59), (16, 15, 65, 66), (19, 16, 66, 68), (27, 8, 58, 57), (7, 17, 54, 55), (28, 29, 53, 52), (30, 31, 55, 54), (31, 32, 56, 55), (33, 28, 52, 57), (29, 34, 58, 53), (35, 36, 60, 59), (37, 38, 62, 61), (39, 40, 64, 63), (41, 42, 66, 65), (32, 43, 67, 56), (44, 45, 69, 68), (46, 47, 71, 70), (48, 49, 73, 72), (50, 51, 75, 74), (43, 30, 54, 67), (42, 44, 68, 66), (45, 41, 65, 69), (40, 46, 70, 64), (47, 39, 63, 71), (38, 48, 72, 62), (49, 37, 61, 73), (36, 50, 74, 60), (51, 35, 59, 75), (34, 33, 57, 58)])
me_cube_005.materials.append(mat_material_002)
me_cube_005.use_remesh_preserve_volume = False
me_cube_005.use_remesh_preserve_attributes = False
me_cube_005.use_mirror_vertex_groups = False
me_cube_005.update()
me_cube_001 = bpy.data.meshes.new('Cube.001')
me_cube_001.from_pydata([(-2.989, -1.0, -1.0), (-2.989, -1.0, 1.0), (-2.989, 1.0, -1.0), (-2.989, 1.0, 1.0), (-2.791, 1.0, 1.0), (-2.593, 1.0, 1.0), (-2.395, 1.0, 1.0), (-2.198, 1.0, 1.0), (-2.0, 1.0, 1.0), (-1.802, 1.0, 1.0), (-1.604, 1.0, 1.0), (-1.406, 1.0, 1.0), (-1.209, 1.0, 1.0), (-1.209, -1.0, 1.0), (-1.406, -1.0, 1.0), (-1.604, -1.0, 1.0), (-1.802, -1.0, 1.0), (-2.0, -1.0, 1.0), (-2.198, -1.0, 1.0), (-2.395, -1.0, 1.0), (-2.593, -1.0, 1.0), (-2.791, -1.0, 1.0), (-2.979, -0.8909, 1.205), (-2.979, 0.8909, 1.205), (-2.801, -0.8909, 1.205), (-2.801, 0.8909, 1.205), (-2.582, 0.8909, 1.205), (-2.407, 0.8909, 1.205), (-2.188, 0.8909, 1.205), (-2.009, 0.8909, 1.205), (-1.791, 0.8107, 1.204), (-1.615, 0.8107, 1.204), (-1.395, 0.8909, 1.205), (-1.22, 0.8909, 1.205), (-1.22, -0.8909, 1.205), (-1.395, -0.8909, 1.205), (-1.615, -0.8108, 1.204), (-1.791, -0.8108, 1.204), (-2.009, -0.8909, 1.205), (-2.188, -0.8909, 1.205), (-2.407, -0.8909, 1.205), (-2.582, -0.8909, 1.205), (-2.981, -1.0, 1.184), (-2.981, 1.0, 1.184), (-2.799, -1.0, 1.184), (-2.799, 1.0, 1.184), (-2.584, 1.0, 1.184), (-2.404, 1.0, 1.184), (-2.191, 1.0, 1.184), (-2.007, 1.0, 1.184), (-1.793, 0.91, 1.185), (-1.613, 0.91, 1.185), (-1.397, 1.0, 1.184), (-1.217, 1.0, 1.184), (-1.217, -1.0, 1.184), (-1.397, -1.0, 1.184), (-1.613, -0.91, 1.185), (-1.793, -0.91, 1.185), (-2.007, -1.0, 1.184), (-2.191, -1.0, 1.184), (-2.404, -1.0, 1.184), (-2.584, -1.0, 1.184), (-1.0, -1.0, 1.0), (-1.0, 1.0, 1.0), (1.176, -1.0, -1.0), (1.176, -1.0, 1.0), (1.176, 1.0, -1.0), (1.176, 1.0, 1.0), (-0.8022, 1.0, 1.0), (-0.6044, 1.0, 1.0), (-0.4066, 1.0, 1.0), (-0.2088, 1.0, 1.0), (-0.01097, 1.0, 1.0), (0.1868, 1.0, 1.0), (0.3846, 1.0, 1.0), (0.5825, 1.0, 1.0), (0.7803, 1.0, 1.0), (0.9781, 1.0, 1.0), (0.9781, -1.0, 1.0), (0.7803, -1.0, 1.0), (0.5825, -1.0, 1.0), (0.3846, -1.0, 1.0), (0.1868, -1.0, 1.0), (-0.01097, -1.0, 1.0), (-0.2088, -1.0, 1.0), (-0.4066, -1.0, 1.0), (-0.6044, -1.0, 1.0), (-0.8022, -1.0, 1.0), (-0.9898, -0.8909, 1.205), (-0.9898, 0.8909, 1.205), (0.9883, 0.8909, 1.205), (1.166, 0.8909, 1.205), (1.166, -0.8909, 1.205), (-0.8124, -0.8909, 1.205), (-0.8124, 0.8909, 1.205), (-0.5932, 0.8909, 1.205), (-0.4177, 0.8909, 1.205), (-0.1995, 0.8909, 1.205), (-0.0202, 0.8909, 1.205), (0.198, 0.8108, 1.204), (0.3735, 0.8108, 1.204), (0.5936, 0.8909, 1.205), (0.7691, 0.8909, 1.205), (0.9883, -0.8909, 1.205), (0.7691, -0.8909, 1.205), (0.5936, -0.8909, 1.205), (0.3735, -0.8108, 1.204), (0.198, -0.8108, 1.204), (-0.0202, -0.8909, 1.205), (-0.1995, -0.8909, 1.205), (-0.4177, -0.8909, 1.205), (-0.5932, -0.8909, 1.205), (-0.9921, -1.0, 1.184), (-0.9921, 1.0, 1.184), (0.986, 1.0, 1.184), (1.168, 1.0, 1.184), (1.168, -1.0, 1.184), (-0.8101, -1.0, 1.184), (-0.8101, 1.0, 1.184), (-0.5955, 1.0, 1.184), (-0.4155, 1.0, 1.184), (-0.2018, 1.0, 1.184), (-0.01789, 1.0, 1.184), (0.1957, 0.91, 1.185), (0.3757, 0.91, 1.185), (0.5914, 1.0, 1.184), (0.7714, 1.0, 1.184), (0.986, -1.0, 1.184), (0.7714, -1.0, 1.184), (0.5914, -1.0, 1.184), (0.3757, -0.91, 1.185), (0.1957, -0.91, 1.185), (-0.01789, -1.0, 1.184), (-0.2018, -1.0, 1.184), (-0.4155, -1.0, 1.184), (-0.5955, -1.0, 1.184)], [], [(1, 3, 2, 0), (15, 10, 51, 56), (14, 11, 10, 15), (18, 17, 58, 59), (16, 9, 8, 17), (6, 5, 46, 47), (18, 7, 6, 19), (11, 14, 55, 52), (20, 5, 4, 21), (2, 66, 64, 0), (13, 62, 63, 12), (24, 25, 23, 22), (34, 33, 32, 35), (36, 31, 30, 37), (38, 29, 28, 39), (40, 27, 26, 41), (9, 16, 57, 50), (8, 7, 48, 49), (20, 19, 60, 61), (17, 8, 49, 58), (14, 13, 54, 55), (7, 18, 59, 48), (3, 1, 42, 43), (10, 9, 50, 51), (1, 21, 44, 42), (19, 6, 47, 60), (4, 3, 43, 45), (16, 15, 56, 57), (5, 20, 61, 46), (12, 11, 52, 53), (13, 12, 53, 54), (21, 4, 45, 44), (22, 23, 43, 42), (24, 22, 42, 44), (23, 25, 45, 43), (26, 27, 47, 46), (28, 29, 49, 48), (30, 31, 51, 50), (32, 33, 53, 52), (34, 35, 55, 54), (36, 37, 57, 56), (38, 39, 59, 58), (40, 41, 61, 60), (33, 34, 54, 53), (35, 32, 52, 55), (31, 36, 56, 51), (37, 30, 50, 57), (29, 38, 58, 49), (39, 28, 48, 59), (27, 40, 60, 47), (41, 26, 46, 61), (25, 24, 44, 45), (67, 65, 64, 66), (78, 65, 116, 127), (65, 67, 115, 116), (78, 77, 76, 79), (81, 74, 124, 130), (80, 75, 74, 81), (84, 83, 132, 133), (82, 73, 72, 83), (70, 69, 119, 120), (84, 71, 70, 85), (75, 80, 129, 125), (86, 69, 68, 87), (93, 94, 89, 88), (92, 91, 90, 103), (104, 102, 101, 105), (106, 100, 99, 107), (108, 98, 97, 109), (110, 96, 95, 111), (73, 82, 131, 123), (72, 71, 121, 122), (86, 85, 134, 135), (83, 72, 122, 132), (80, 79, 128, 129), (71, 84, 133, 121), (63, 62, 112, 113), (74, 73, 123, 124), (62, 87, 117, 112), (85, 70, 120, 134), (77, 78, 127, 114), (68, 63, 113, 118), (82, 81, 130, 131), (69, 86, 135, 119), (76, 75, 125, 126), (79, 76, 126, 128), (87, 68, 118, 117), (67, 77, 114, 115), (88, 89, 113, 112), (90, 91, 115, 114), (91, 92, 116, 115), (93, 88, 112, 117), (89, 94, 118, 113), (95, 96, 120, 119), (97, 98, 122, 121), (99, 100, 124, 123), (101, 102, 126, 125), (92, 103, 127, 116), (104, 105, 129, 128), (106, 107, 131, 130), (108, 109, 133, 132), (110, 111, 135, 134), (103, 90, 114, 127), (102, 104, 128, 126), (105, 101, 125, 129), (100, 106, 130, 124), (107, 99, 123, 131), (98, 108, 132, 122), (109, 97, 121, 133), (96, 110, 134, 120), (111, 95, 119, 135), (94, 93, 117, 118), (0, 64, 65, 78, 79, 80, 81, 82, 83, 84, 85, 86, 87, 62, 13, 14, 15, 16, 17, 18, 19, 20, 21, 1), (12, 63, 68, 69, 70, 71, 72, 73, 74, 75, 76, 77, 67, 66, 2, 3, 4, 5, 6, 7, 8, 9, 10, 11)])
me_cube_001.materials.append(mat_material_003)
me_cube_001.use_remesh_preserve_volume = False
me_cube_001.use_remesh_preserve_attributes = False
me_cube_001.use_mirror_vertex_groups = False
me_cube_001.update()

# ---- objects
ob_elevator_bridge = bpy.data.objects.new('Elevator Bridge', me_cube_007)
ob_wall = bpy.data.objects.new('Wall', me_cube)
ob_tower = bpy.data.objects.new('Tower', me_cylinder)
ob_tower2 = bpy.data.objects.new('Tower2', me_cylinder_001)
ob_longwall2 = bpy.data.objects.new('LongWall2', me_cube_003)
ob_tower3 = bpy.data.objects.new('Tower3', me_cylinder_002)
ob_tower4 = bpy.data.objects.new('Tower4', me_cylinder_003)
ob_wall2 = bpy.data.objects.new('Wall2', me_cube_005)
ob_longwall = bpy.data.objects.new('LongWall', me_cube_001)

# ---- transforms, parenting, visibility, modifiers, constraints
ob_elevator_bridge.location = (2.631, -0.5694, -1.072)
ob_elevator_bridge.scale = (0.4368, 0.4368, -0.02402)
ob_elevator_bridge.lineart.crease_threshold = 0.0
ob_wall.location = (2.467, -2.98e-08, -0.06597)
ob_wall.scale = (1.819, 0.14, 1.0)
ob_wall.lineart.crease_threshold = 0.0
ob_tower.location = (0.0, 0.0, 0.0)
ob_tower.lineart.crease_threshold = 0.0
ob_tower2.location = (5.3, 0.0, 0.0)
ob_tower2.lineart.crease_threshold = 0.0
ob_longwall2.location = (5.324, 6.114, -0.06597)
ob_longwall2.rotation_euler = (0.0, -0.0, 1.571)
ob_longwall2.scale = (1.819, 0.14, 1.0)
ob_longwall2.lineart.crease_threshold = 0.0
ob_tower3.location = (0.0, 8.942, 0.0)
ob_tower3.lineart.crease_threshold = 0.0
ob_tower4.location = (5.3, 8.942, 0.0)
ob_tower4.lineart.crease_threshold = 0.0
ob_wall2.location = (5.483, 8.923, -0.06597)
ob_wall2.scale = (1.819, 0.14, 1.0)
ob_wall2.lineart.crease_threshold = 0.0
ob_longwall.location = (0.02377, 6.114, -0.06597)
ob_longwall.rotation_euler = (0.0, -0.0, 1.571)
ob_longwall.scale = (1.819, 0.14, 1.0)
ob_longwall.lineart.crease_threshold = 0.0

# ---- collection membership
col_collection_1.objects.link(ob_elevator_bridge)
col_collection_1.objects.link(ob_wall)
col_collection_1.objects.link(ob_tower)
col_collection_1.objects.link(ob_tower2)
col_collection_1.objects.link(ob_longwall2)
col_collection_1.objects.link(ob_tower3)
col_collection_1.objects.link(ob_tower4)
col_collection_1.objects.link(ob_wall2)
col_collection_1.objects.link(ob_longwall)

# ---- scene / render settings (as saved in the file)
scene.frame_start = 1; scene.frame_end = 250; scene.frame_set(1)
scene.render.engine = 'BLENDER_EEVEE_NEXT'
scene.render.resolution_percentage = 50
scene.render.dither_intensity = 0.0
scene.cycles.use_denoising = False
scene.cycles.samples = 10
scene.cycles.sampling_pattern = 'TABULATED_SOBOL'
scene.cycles.light_sampling_threshold = 0.0
scene.cycles.use_adaptive_sampling = False
scene.cycles.use_light_tree = False
scene.cycles.blur_glossy = 0.0
scene.cycles.pixel_filter_type = 'GAUSSIAN'
scene.cycles.sample_clamp_indirect = 0.0
scene.view_settings.view_transform = 'Standard'
bpy.context.view_layer.update()

# ---- added for rendering (the .blend has no active camera and no usable light): camera, sun
cam_auto = bpy.data.cameras.new('AutoCamera')
cam_auto.lens = 50.0
cam_auto.sensor_width = 36.0
cam_auto.clip_end = 1000.0
ob_auto_camera = bpy.data.objects.new('AutoCamera', cam_auto)
scene.collection.objects.link(ob_auto_camera)
ob_auto_camera.location = (15.8185, -11.6261, 11.7525)
ob_auto_camera.rotation_euler = (1.09748, -7.21219e-08, 0.694738)
scene.camera = ob_auto_camera
light_auto_sun = bpy.data.lights.new('AutoSun', 'SUN')
light_auto_sun.energy = 3.0
light_auto_sun.angle = 0.0523599
ob_auto_sun = bpy.data.objects.new('AutoSun', light_auto_sun)
scene.collection.objects.link(ob_auto_sun)
ob_auto_sun.rotation_euler = (0.872665, 0.174533, 0.523599)
bpy.context.view_layer.update()
